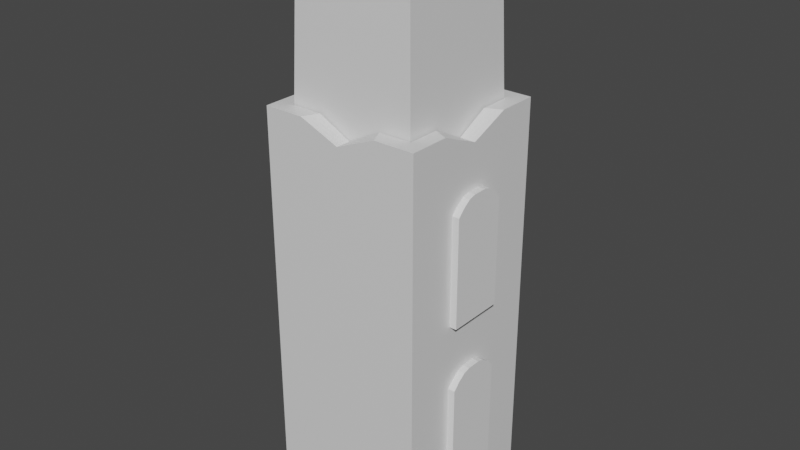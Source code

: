 # Source: Tower_Four.blend  (saved by Blender 2.82.7; exported with 4.5.12 LTS)
import bpy
from mathutils import Matrix  # noqa: F401  (used for matrix-valued properties, if any)

bpy.ops.wm.read_factory_settings(use_empty=True)
scene = bpy.context.scene
scene.name = 'Scene'

# ---- collections
col_collection = bpy.data.collections.new('Collection'); scene.collection.children.link(col_collection)
col_windows = bpy.data.collections.new('Windows'); scene.collection.children.link(col_windows)

# ---- materials (node trees are filled in below, after node groups)
mat_material = bpy.data.materials.new('Material')
mat_material.alpha_threshold = 0.0
mat_material.use_transparent_shadow = False
mat_material.line_color = (0.0, 0.0, 0.0, 1.0)

# ---- material node trees
mat_material.use_nodes = True; mat_material.node_tree.nodes.clear()
_N = mat_material.node_tree.nodes; _L = mat_material.node_tree.links
n0 = _N.new('ShaderNodeOutputMaterial'); n0.name = 'Material Output'; n0.location = (300, 300)
n1 = _N.new('ShaderNodeBsdfPrincipled'); n1.name = 'Principled BSDF'; n1.location = (10, 300)
n1.distribution = 'GGX'
n1.subsurface_method = 'BURLEY'
n1.inputs[2].default_value = 0.4
n1.inputs[3].default_value = 1.45
n1.inputs[27].default_value = (0.0, 0.0, 0.0, 1.0)
n1.inputs[28].default_value = 1.0
_L.new(n1.outputs[0], n0.inputs[0])
n0.is_active_output = True

# ---- world
world_world = bpy.data.worlds.new('World'); scene.world = world_world
world_world.use_nodes = True; world_world.node_tree.nodes.clear()
_N = world_world.node_tree.nodes; _L = world_world.node_tree.links
n0 = _N.new('ShaderNodeOutputWorld'); n0.name = 'World Output'; n0.location = (300, 300)
n1 = _N.new('ShaderNodeBackground'); n1.name = 'Background'; n1.location = (10, 300)
n1.inputs[0].default_value = (0.05088, 0.05088, 0.05088, 1.0)
_L.new(n1.outputs[0], n0.inputs[0])
n0.is_active_output = True
world_world.color = (0.05088, 0.05088, 0.05088)
world_world.use_sun_shadow = False
world_world.sun_shadow_jitter_overblur = 0.0

# ---- meshes
me_cube = bpy.data.meshes.new('Cube')
me_cube.from_pydata([(-0.8881, -0.3557, 0.08835), (-0.8881, -0.3557, 0.4031), (-0.8881, 0.3557, 0.08835), (-0.8881, 0.3557, 0.4031), (-0.9874, 0.3557, 0.4031), (-0.8881, 0.0, 0.4449), (-0.9874, -0.3557, 0.4031), (-0.9874, 0.0, 0.4449), (-0.9377, 0.3557, 0.4031), (-0.8881, -0.1778, 0.4392), (-0.8881, 0.1778, 0.4392), (-0.9377, -0.3557, 0.4031), (-0.9874, -0.1778, 0.4392), (-0.9874, 0.1778, 0.4392), (-0.9377, 0.0, 0.4449), (-0.9377, 0.1778, 0.4392), (-0.9377, -0.1778, 0.4392), (-0.9129, 0.3557, 0.4031), (-0.8881, -0.2668, 0.4243), (-0.8881, 0.08892, 0.4449), (-0.9626, -0.3557, 0.4031), (-0.9874, -0.2668, 0.4243), (-0.9874, 0.08892, 0.4449), (-0.9129, 0.0, 0.4449), (-0.9626, 0.3557, 0.4031), (-0.8881, -0.08892, 0.4449), (-0.8881, 0.2668, 0.4243), (-0.9129, -0.3557, 0.4031), (-0.9874, -0.08892, 0.4449), (-0.9874, 0.2668, 0.4243), (-0.9626, 0.0, 0.4449), (-0.9377, 0.08892, 0.4449), (-0.9377, 0.2668, 0.4243), (-0.9129, 0.1778, 0.4392), (-0.9626, 0.1778, 0.4392), (-0.9377, -0.2668, 0.4243), (-0.9377, -0.08892, 0.4449), (-0.9129, -0.1778, 0.4392), (-0.9626, -0.1778, 0.4392), (-0.9626, -0.08892, 0.4449), (-0.9129, -0.08892, 0.4449), (-0.9129, -0.2668, 0.4243), (-0.9626, 0.2668, 0.4243), (-0.9129, 0.2668, 0.4243), (-0.9129, 0.08892, 0.4449), (-0.9626, 0.08892, 0.4449), (-0.9626, -0.2668, 0.4243), (-0.8881, -0.3557, 0.5936), (-0.8881, -0.3557, 0.9083), (-0.8881, 0.3557, 0.5936), (-0.8881, 0.3557, 0.9083), (-0.9874, 0.3557, 0.9083), (-0.8881, 0.0, 0.9501), (-0.9874, -0.3557, 0.9083), (-0.9874, 0.0, 0.9501), (-0.9377, 0.3557, 0.9083), (-0.8881, -0.1778, 0.9444), (-0.8881, 0.1778, 0.9444), (-0.9377, -0.3557, 0.9083), (-0.9874, -0.1778, 0.9444), (-0.9874, 0.1778, 0.9444), (-0.9377, 0.0, 0.9501), (-0.9377, 0.1778, 0.9444), (-0.9377, -0.1778, 0.9444), (-0.9129, 0.3557, 0.9083), (-0.8881, -0.2668, 0.9295), (-0.8881, 0.08892, 0.9501), (-0.9626, -0.3557, 0.9083), (-0.9874, -0.2668, 0.9295), (-0.9874, 0.08892, 0.9501), (-0.9129, 0.0, 0.9501), (-0.9626, 0.3557, 0.9083), (-0.8881, -0.08892, 0.9501), (-0.8881, 0.2668, 0.9295), (-0.9129, -0.3557, 0.9083), (-0.9874, -0.08892, 0.9501), (-0.9874, 0.2668, 0.9295), (-0.9626, 0.0, 0.9501), (-0.9377, 0.08892, 0.9501), (-0.9377, 0.2668, 0.9295), (-0.9129, 0.1778, 0.9444), (-0.9626, 0.1778, 0.9444), (-0.9377, -0.2668, 0.9295), (-0.9377, -0.08892, 0.9501), (-0.9129, -0.1778, 0.9444), (-0.9626, -0.1778, 0.9444), (-0.9626, -0.08892, 0.9501), (-0.9129, -0.08892, 0.9501), (-0.9129, -0.2668, 0.9295), (-0.9626, 0.2668, 0.9295), (-0.9129, 0.2668, 0.9295), (-0.9129, 0.08892, 0.9501), (-0.9626, 0.08892, 0.9501), (-0.9626, -0.2668, 0.9295), (0.8881, -0.3557, 0.08835), (0.8881, -0.3557, 0.4031), (0.8881, 0.3557, 0.08835), (0.8881, 0.3557, 0.4031), (0.8881, 0.0, 0.4449), (0.9874, 0.3557, 0.4031), (0.9874, -0.3557, 0.4031), (0.9874, 0.0, 0.4449), (0.8881, 0.1778, 0.4392), (0.9377, -0.3557, 0.4031), (0.8881, -0.1778, 0.4392), (0.9377, 0.3557, 0.4031), (0.9874, -0.1778, 0.4392), (0.9874, 0.1778, 0.4392), (0.9377, 0.0, 0.4449), (0.9377, 0.1778, 0.4392), (0.9377, -0.1778, 0.4392), (0.8881, 0.2668, 0.4243), (0.9129, -0.3557, 0.4031), (0.8881, -0.08892, 0.4449), (0.9626, 0.3557, 0.4031), (0.9874, -0.2668, 0.4243), (0.9874, 0.08892, 0.4449), (0.9626, 0.0, 0.4449), (0.8881, 0.08892, 0.4449), (0.9626, -0.3557, 0.4031), (0.8881, -0.2668, 0.4243), (0.9129, 0.3557, 0.4031), (0.9874, -0.08892, 0.4449), (0.9874, 0.2668, 0.4243), (0.9129, 0.0, 0.4449), (0.9377, 0.08892, 0.4449), (0.9377, 0.2668, 0.4243), (0.9626, 0.1778, 0.4392), (0.9129, 0.1778, 0.4392), (0.9377, -0.2668, 0.4243), (0.9377, -0.08892, 0.4449), (0.9626, -0.1778, 0.4392), (0.9129, -0.1778, 0.4392), (0.9129, -0.08892, 0.4449), (0.9626, -0.08892, 0.4449), (0.9626, -0.2668, 0.4243), (0.9129, 0.2668, 0.4243), (0.9626, 0.2668, 0.4243), (0.9626, 0.08892, 0.4449), (0.9129, 0.08892, 0.4449), (0.9129, -0.2668, 0.4243), (0.8881, -0.3557, 0.5936), (0.8881, -0.3557, 0.9083), (0.8881, 0.3557, 0.5936), (0.8881, 0.3557, 0.9083), (0.8881, 0.0, 0.9501), (0.9874, 0.3557, 0.9083), (0.9874, -0.3557, 0.9083), (0.9874, 0.0, 0.9501), (0.8881, 0.1778, 0.9444), (0.9377, -0.3557, 0.9083), (0.8881, -0.1778, 0.9444), (0.9377, 0.3557, 0.9083), (0.9874, -0.1778, 0.9444), (0.9874, 0.1778, 0.9444), (0.9377, 0.0, 0.9501), (0.9377, 0.1778, 0.9444), (0.9377, -0.1778, 0.9444), (0.8881, 0.2668, 0.9295), (0.9129, -0.3557, 0.9083), (0.8881, -0.08892, 0.9501), (0.9626, 0.3557, 0.9083), (0.9874, -0.2668, 0.9295), (0.9874, 0.08892, 0.9501), (0.9626, 0.0, 0.9501), (0.8881, 0.08892, 0.9501), (0.9626, -0.3557, 0.9083), (0.8881, -0.2668, 0.9295), (0.9129, 0.3557, 0.9083), (0.9874, -0.08892, 0.9501), (0.9874, 0.2668, 0.9295), (0.9129, 0.0, 0.9501), (0.9377, 0.08892, 0.9501), (0.9377, 0.2668, 0.9295), (0.9626, 0.1778, 0.9444), (0.9129, 0.1778, 0.9444), (0.9377, -0.2668, 0.9295), (0.9377, -0.08892, 0.9501), (0.9626, -0.1778, 0.9444), (0.9129, -0.1778, 0.9444), (0.9129, -0.08892, 0.9501), (0.9626, -0.08892, 0.9501), (0.9626, -0.2668, 0.9295), (0.9129, 0.2668, 0.9295), (0.9626, 0.2668, 0.9295), (0.9626, 0.08892, 0.9501), (0.9129, 0.08892, 0.9501), (0.9129, -0.2668, 0.9295), (0.7255, 0.7255, 1.608), (1.0, 1.0, -0.05675), (0.7255, -0.7255, 1.608), (1.0, -1.0, -0.05675), (-0.7255, 0.7255, 1.608), (-1.0, 1.0, -0.05675), (-0.7255, -0.7255, 1.608), (-1.0, -1.0, -0.05675), (1.0, -1.0, 1.0), (-1.0, -1.0, 1.0), (1.0, 1.0, 1.0), (-1.0, 1.0, 1.0), (1.0, -1.0, 1.123), (-1.0, -1.0, 1.123), (1.0, 1.0, 1.123), (-1.0, 1.0, 1.123), (0.8117, -0.8117, 1.123), (-0.8117, -0.8117, 1.123), (0.8117, 0.8117, 1.123), (-0.8117, 0.8117, 1.123), (0.0, -1.0, 1.075), (1.0, 0.0, 1.075), (-1.0, 0.0, 1.075), (0.0, 1.0, 1.075), (0.0, -0.8117, 1.075), (0.8117, 0.0, 1.075), (-0.8117, 0.0, 1.075), (0.0, 0.8117, 1.075), (0.9059, -0.9059, 1.123), (-0.9059, -0.9059, 1.123), (0.9059, 0.9059, 1.123), (-0.9059, 0.9059, 1.123), (0.0, 0.9059, 1.075), (-0.9059, 0.0, 1.075), (0.9059, 0.0, 1.075), (0.0, -0.9059, 1.075), (-0.5, -1.0, 1.123), (1.0, -0.5, 1.123), (-1.0, 0.5, 1.123), (0.5, 1.0, 1.123), (-0.4059, -0.8117, 1.123), (0.8117, -0.4059, 1.123), (-0.8117, 0.4059, 1.123), (0.4059, 0.8117, 1.123), (0.8588, -0.8588, 1.123), (-0.9529, -0.9529, 1.123), (0.8588, 0.8588, 1.123), (-0.9529, 0.9529, 1.123), (0.5, -1.0, 1.123), (1.0, 0.5, 1.123), (-1.0, -0.5, 1.123), (-0.5, 1.0, 1.123), (0.4059, -0.8117, 1.123), (0.8117, 0.4059, 1.123), (-0.8117, -0.4059, 1.123), (-0.4059, 0.8117, 1.123), (0.9529, -0.9529, 1.123), (-0.8588, -0.8588, 1.123), (0.9529, 0.9529, 1.123), (-0.8588, 0.8588, 1.123), (0.0, 0.9529, 1.075), (0.0, 0.8588, 1.075), (-0.4529, 0.9059, 1.123), (0.4529, 0.9059, 1.123), (-0.9529, 0.0, 1.075), (-0.8588, 0.0, 1.075), (-0.9059, -0.4529, 1.123), (-0.9059, 0.4529, 1.123), (0.9529, 0.0, 1.075), (0.8588, 0.0, 1.075), (0.9059, 0.4529, 1.123), (0.9059, -0.4529, 1.123), (0.0, -0.9529, 1.075), (0.0, -0.8588, 1.075), (0.4529, -0.9059, 1.123), (-0.4529, -0.9059, 1.123), (-0.4294, -0.8588, 1.123), (0.4294, -0.8588, 1.123), (0.4765, -0.9529, 1.123), (0.8588, -0.4294, 1.123), (0.8588, 0.4294, 1.123), (0.9529, 0.4765, 1.123), (-0.8588, 0.4294, 1.123), (-0.8588, -0.4294, 1.123), (-0.9529, -0.4765, 1.123), (0.4294, 0.8588, 1.123), (-0.4294, 0.8588, 1.123), (-0.4765, 0.9529, 1.123), (0.4765, 0.9529, 1.123), (-0.9529, 0.4765, 1.123), (0.9529, -0.4765, 1.123), (-0.4765, -0.9529, 1.123), (1.0, 0.3557, 0.9083), (1.0, -0.3557, 0.5936), (1.0, 0.2668, 0.9295), (1.0, 0.3557, 0.5936), (1.0, 0.1778, 0.9444), (1.0, 0.08892, 0.9501), (1.0, 0.0, 0.9501), (1.0, -0.08892, 0.9501), (1.0, -0.1778, 0.9444), (1.0, -0.2668, 0.9295), (1.0, -0.3557, 0.9083), (1.0, 0.3557, 0.4031), (1.0, -0.3557, 0.08835), (1.0, 0.2668, 0.4243), (1.0, 0.3557, 0.08835), (1.0, 0.3557, 0.2523), (1.0, 0.1778, 0.4392), (1.0, 0.08892, 0.4449), (1.0, 0.0, 0.4449), (1.0, -0.08892, 0.4449), (1.0, -0.1778, 0.4392), (1.0, -0.2668, 0.4243), (1.0, -0.3557, 0.4031), (-1.0, -0.3557, 0.5936), (-1.0, 0.3557, 0.9083), (-1.0, 0.2668, 0.9295), (-1.0, 0.3557, 0.5936), (-1.0, 0.1778, 0.9444), (-1.0, 0.08892, 0.9501), (-1.0, 0.0, 0.9501), (-1.0, -0.08892, 0.9501), (-1.0, -0.1778, 0.9444), (-1.0, -0.2668, 0.9295), (-1.0, -0.3557, 0.9083), (-1.0, -0.3557, 0.08835), (-1.0, 0.3557, 0.4031), (-1.0, 0.2668, 0.4243), (-1.0, 0.3557, 0.08835), (-1.0, 0.1778, 0.4392), (-1.0, 0.08892, 0.4449), (-1.0, 0.0, 0.4449), (-1.0, -0.08892, 0.4449), (-1.0, -0.1778, 0.4392), (-1.0, -0.2668, 0.4243), (-1.0, -0.3557, 0.4031), (-1.0, -0.3557, 0.2523), (0.8117, -0.8117, 1.0), (-0.8117, -0.8117, 1.0), (0.8117, 0.8117, 1.0), (-0.8117, 0.8117, 1.0)], [], [(2, 0, 1, 18, 9, 25, 5, 19, 10, 26, 3), (0, 314, 325, 324, 6, 20, 11, 27, 1), (46, 20, 6, 21), (45, 30, 7, 22), (44, 23, 14, 31), (43, 33, 15, 32), (42, 34, 13, 29), (41, 27, 11, 35), (40, 37, 16, 36), (39, 38, 12, 28), (28, 12, 322, 321), (7, 28, 321, 320), (21, 6, 324, 323), (12, 21, 323, 322), (36, 16, 38, 39), (14, 36, 39, 30), (30, 39, 28, 7), (25, 9, 37, 40), (5, 25, 40, 23), (23, 40, 36, 14), (18, 1, 27, 41), (9, 18, 41, 37), (37, 41, 35, 16), (32, 15, 34, 42), (8, 32, 42, 24), (24, 42, 29, 4), (26, 10, 33, 43), (3, 26, 43, 17), (17, 43, 32, 8), (19, 5, 23, 44), (10, 19, 44, 33), (33, 44, 31, 15), (29, 13, 318, 316), (4, 29, 316, 315), (22, 7, 320, 319), (13, 22, 319, 318), (31, 14, 30, 45), (15, 31, 45, 34), (34, 45, 22, 13), (35, 11, 20, 46), (16, 35, 46, 38), (38, 46, 21, 12), (49, 47, 48, 65, 56, 72, 52, 66, 57, 73, 50), (47, 303, 313, 53, 67, 58, 74, 48), (93, 67, 53, 68), (92, 77, 54, 69), (91, 70, 61, 78), (90, 80, 62, 79), (89, 81, 60, 76), (88, 74, 58, 82), (87, 84, 63, 83), (86, 85, 59, 75), (75, 59, 311, 310), (54, 75, 310, 309), (68, 53, 313, 312), (59, 68, 312, 311), (83, 63, 85, 86), (61, 83, 86, 77), (77, 86, 75, 54), (72, 56, 84, 87), (52, 72, 87, 70), (70, 87, 83, 61), (65, 48, 74, 88), (56, 65, 88, 84), (84, 88, 82, 63), (79, 62, 81, 89), (55, 79, 89, 71), (71, 89, 76, 51), (73, 57, 80, 90), (50, 73, 90, 64), (64, 90, 79, 55), (66, 52, 70, 91), (57, 66, 91, 80), (80, 91, 78, 62), (76, 60, 307, 305), (51, 76, 305, 304), (69, 54, 309, 308), (60, 69, 308, 307), (78, 61, 77, 92), (62, 78, 92, 81), (81, 92, 69, 60), (82, 58, 67, 93), (63, 82, 93, 85), (85, 93, 68, 59), (94, 96, 97, 111, 102, 118, 98, 113, 104, 120, 95), (96, 294, 295, 291, 99, 114, 105, 121, 97), (96, 94, 292, 294), (140, 112, 95, 120), (139, 124, 98, 118), (138, 117, 108, 125), (137, 127, 109, 126), (136, 128, 102, 111), (135, 119, 103, 129), (134, 131, 110, 130), (133, 132, 104, 113), (130, 110, 132, 133), (108, 130, 133, 124), (124, 133, 113, 98), (122, 106, 131, 134), (101, 122, 134, 117), (117, 134, 130, 108), (115, 100, 119, 135), (106, 115, 135, 131), (131, 135, 129, 110), (126, 109, 128, 136), (105, 126, 136, 121), (121, 136, 111, 97), (123, 107, 127, 137), (99, 123, 137, 114), (114, 137, 126, 105), (116, 101, 117, 138), (107, 116, 138, 127), (127, 138, 125, 109), (125, 108, 124, 139), (109, 125, 139, 128), (128, 139, 118, 102), (129, 103, 112, 140), (110, 129, 140, 132), (132, 140, 120, 104), (141, 143, 144, 158, 149, 165, 145, 160, 151, 167, 142), (143, 283, 280, 146, 161, 152, 168, 144), (143, 141, 281, 283), (187, 159, 142, 167), (186, 171, 145, 165), (185, 164, 155, 172), (184, 174, 156, 173), (183, 175, 149, 158), (182, 166, 150, 176), (181, 178, 157, 177), (180, 179, 151, 160), (177, 157, 179, 180), (155, 177, 180, 171), (171, 180, 160, 145), (169, 153, 178, 181), (148, 169, 181, 164), (164, 181, 177, 155), (162, 147, 166, 182), (153, 162, 182, 178), (178, 182, 176, 157), (173, 156, 175, 183), (152, 173, 183, 168), (168, 183, 158, 144), (170, 154, 174, 184), (146, 170, 184, 161), (161, 184, 173, 152), (163, 148, 164, 185), (154, 163, 185, 174), (174, 185, 172, 156), (172, 155, 171, 186), (156, 172, 186, 175), (175, 186, 165, 149), (176, 150, 159, 187), (157, 176, 187, 179), (179, 187, 167, 151), (188, 192, 194, 190), (191, 196, 197, 195), (195, 197, 313, 303, 306, 199, 193, 317, 315, 316, 318, 319, 320, 321, 322, 323, 324, 325), (193, 189, 191, 195), (189, 295, 294, 292, 191), (193, 199, 198, 189), (329, 328, 206, 231, 215, 243, 207), (197, 196, 200, 236, 208, 224, 201), (198, 199, 203, 239, 211, 227, 202), (326, 327, 205, 228, 212, 240, 204), (279, 233, 201, 224), (278, 244, 200, 225), (277, 235, 203, 226), (276, 246, 202, 227), (328, 326, 204, 229, 213, 241, 206), (199, 197, 201, 238, 210, 226, 203), (196, 198, 202, 237, 209, 225, 200), (327, 329, 207, 230, 214, 242, 205), (275, 248, 211, 239), (274, 249, 220, 250), (273, 234, 218, 251), (272, 252, 210, 238), (271, 253, 221, 254), (270, 247, 219, 255), (269, 256, 209, 237), (268, 257, 222, 258), (267, 232, 216, 259), (266, 260, 208, 236), (265, 261, 223, 262), (264, 245, 217, 263), (261, 264, 263, 223), (212, 228, 264, 261), (228, 205, 245, 264), (232, 265, 262, 216), (204, 240, 265, 232), (240, 212, 261, 265), (244, 266, 236, 200), (216, 262, 266, 244), (262, 223, 260, 266), (257, 267, 259, 222), (213, 229, 267, 257), (229, 204, 232, 267), (234, 268, 258, 218), (206, 241, 268, 234), (241, 213, 257, 268), (246, 269, 237, 202), (218, 258, 269, 246), (258, 222, 256, 269), (253, 270, 255, 221), (214, 230, 270, 253), (230, 207, 247, 270), (245, 271, 254, 217), (205, 242, 271, 245), (242, 214, 253, 271), (233, 272, 238, 201), (217, 254, 272, 233), (254, 221, 252, 272), (249, 273, 251, 220), (215, 231, 273, 249), (231, 206, 234, 273), (247, 274, 250, 219), (207, 243, 274, 247), (243, 215, 249, 274), (235, 275, 239, 203), (219, 250, 275, 235), (250, 220, 248, 275), (248, 276, 227, 211), (220, 251, 276, 248), (251, 218, 246, 276), (252, 277, 226, 210), (221, 255, 277, 252), (255, 219, 235, 277), (256, 278, 225, 209), (222, 259, 278, 256), (259, 216, 244, 278), (260, 279, 224, 208), (223, 263, 279, 260), (263, 217, 233, 279), (286, 148, 163, 285), (288, 153, 169, 287), (287, 169, 148, 286), (282, 170, 146, 280), (285, 163, 154, 284), (290, 147, 162, 289), (284, 154, 170, 282), (289, 162, 153, 288), (281, 141, 142, 159, 150, 166, 147, 290), (196, 281, 290, 289, 288, 287, 286, 285, 284, 282, 280, 198), (298, 101, 116, 297), (300, 106, 122, 299), (299, 122, 101, 298), (293, 123, 99, 291), (297, 116, 107, 296), (302, 100, 115, 301), (296, 107, 123, 293), (301, 115, 106, 300), (191, 292, 302, 301, 300, 299, 298, 297, 296, 293, 291, 295, 189, 198, 280, 283, 281, 196), (292, 94, 95, 112, 103, 119, 100, 302), (306, 49, 50, 64, 55, 71, 51, 304), (199, 306, 304, 305, 307, 308, 309, 310, 311, 312, 313, 197), (303, 47, 49, 306), (317, 2, 3, 17, 8, 24, 4, 315), (314, 317, 193, 195, 325), (314, 0, 2, 317), (190, 194, 327, 326), (188, 190, 326, 328), (194, 192, 329, 327), (192, 188, 328, 329)])
_uv = me_cube.uv_layers.new(name='UVMap')
_uv.uv.foreach_set('vector', [0.375, 0.5, 0.375, 0.75, 0.625, 0.75, 0.625, 0.7188, 0.625, 0.6875, 0.625, 0.6562, 0.625, 0.625, 0.625, 0.5938, 0.625, 0.5625, 0.625, 0.5312, 0.625, 0.5, 0.375, 0.75, 0.375, 0.8909, 0.5052, 0.8909, 0.625, 0.8909, 0.625, 0.875, 0.625, 0.8438, 0.625, 0.8125, 0.625, 0.7812, 0.625, 0.75, 0.7188, 0.7188, 0.7188, 0.75, 0.75, 0.75, 0.75, 0.7188, 0.7188, 0.5938, 0.7188, 0.625, 0.75, 0.625, 0.75, 0.5938, 0.6562, 0.5938, 0.6562, 0.625, 0.6875, 0.625, 0.6875, 0.5938, 0.6562, 0.5312, 0.6562, 0.5625, 0.6875, 0.5625, 0.6875, 0.5312, 0.7188, 0.5312, 0.7188, 0.5625, 0.75, 0.5625, 0.75, 0.5312, 0.6562, 0.7188, 0.6562, 0.75, 0.6875, 0.75, 0.6875, 0.7188, 0.6562, 0.6562, 0.6562, 0.6875, 0.6875, 0.6875, 0.6875, 0.6562, 0.7188, 0.6562, 0.7188, 0.6875, 0.75, 0.6875, 0.75, 0.6562, 0.75, 0.6562, 0.75, 0.6875, 0.7659, 0.6875, 0.7659, 0.6562, 0.75, 0.625, 0.75, 0.6562, 0.7659, 0.6562, 0.7659, 0.625, 0.75, 0.7188, 0.75, 0.75, 0.7659, 0.75, 0.7659, 0.7188, 0.75, 0.6875, 0.75, 0.7188, 0.7659, 0.7188, 0.7659, 0.6875, 0.6875, 0.6562, 0.6875, 0.6875, 0.7188, 0.6875, 0.7188, 0.6562, 0.6875, 0.625, 0.6875, 0.6562, 0.7188, 0.6562, 0.7188, 0.625, 0.7188, 0.625, 0.7188, 0.6562, 0.75, 0.6562, 0.75, 0.625, 0.625, 0.6562, 0.625, 0.6875, 0.6562, 0.6875, 0.6562, 0.6562, 0.625, 0.625, 0.625, 0.6562, 0.6562, 0.6562, 0.6562, 0.625, 0.6562, 0.625, 0.6562, 0.6562, 0.6875, 0.6562, 0.6875, 0.625, 0.625, 0.7188, 0.625, 0.75, 0.6562, 0.75, 0.6562, 0.7188, 0.625, 0.6875, 0.625, 0.7188, 0.6562, 0.7188, 0.6562, 0.6875, 0.6562, 0.6875, 0.6562, 0.7188, 0.6875, 0.7188, 0.6875, 0.6875, 0.6875, 0.5312, 0.6875, 0.5625, 0.7188, 0.5625, 0.7188, 0.5312, 0.6875, 0.5, 0.6875, 0.5312, 0.7188, 0.5312, 0.7188, 0.5, 0.7188, 0.5, 0.7188, 0.5312, 0.75, 0.5312, 0.75, 0.5, 0.625, 0.5312, 0.625, 0.5625, 0.6562, 0.5625, 0.6562, 0.5312, 0.625, 0.5, 0.625, 0.5312, 0.6562, 0.5312, 0.6562, 0.5, 0.6562, 0.5, 0.6562, 0.5312, 0.6875, 0.5312, 0.6875, 0.5, 0.625, 0.5938, 0.625, 0.625, 0.6562, 0.625, 0.6562, 0.5938, 0.625, 0.5625, 0.625, 0.5938, 0.6562, 0.5938, 0.6562, 0.5625, 0.6562, 0.5625, 0.6562, 0.5938, 0.6875, 0.5938, 0.6875, 0.5625, 0.75, 0.5312, 0.75, 0.5625, 0.7659, 0.5625, 0.7659, 0.5312, 0.75, 0.5, 0.75, 0.5312, 0.7659, 0.5312, 0.7659, 0.5, 0.75, 0.5938, 0.75, 0.625, 0.7659, 0.625, 0.7659, 0.5938, 0.75, 0.5625, 0.75, 0.5938, 0.7659, 0.5938, 0.7659, 0.5625, 0.6875, 0.5938, 0.6875, 0.625, 0.7188, 0.625, 0.7188, 0.5938, 0.6875, 0.5625, 0.6875, 0.5938, 0.7188, 0.5938, 0.7188, 0.5625, 0.7188, 0.5625, 0.7188, 0.5938, 0.75, 0.5938, 0.75, 0.5625, 0.6875, 0.7188, 0.6875, 0.75, 0.7188, 0.75, 0.7188, 0.7188, 0.6875, 0.6875, 0.6875, 0.7188, 0.7188, 0.7188, 0.7188, 0.6875, 0.7188, 0.6875, 0.7188, 0.7188, 0.75, 0.7188, 0.75, 0.6875, 0.375, 0.5, 0.375, 0.75, 0.625, 0.75, 0.625, 0.7188, 0.625, 0.6875, 0.625, 0.6562, 0.625, 0.625, 0.625, 0.5938, 0.625, 0.5625, 0.625, 0.5312, 0.625, 0.5, 0.375, 0.75, 0.375, 0.8909, 0.625, 0.8909, 0.625, 0.875, 0.625, 0.8438, 0.625, 0.8125, 0.625, 0.7812, 0.625, 0.75, 0.7188, 0.7188, 0.7188, 0.75, 0.75, 0.75, 0.75, 0.7188, 0.7188, 0.5938, 0.7188, 0.625, 0.75, 0.625, 0.75, 0.5938, 0.6562, 0.5938, 0.6562, 0.625, 0.6875, 0.625, 0.6875, 0.5938, 0.6562, 0.5312, 0.6562, 0.5625, 0.6875, 0.5625, 0.6875, 0.5312, 0.7188, 0.5312, 0.7188, 0.5625, 0.75, 0.5625, 0.75, 0.5312, 0.6562, 0.7188, 0.6562, 0.75, 0.6875, 0.75, 0.6875, 0.7188, 0.6562, 0.6562, 0.6562, 0.6875, 0.6875, 0.6875, 0.6875, 0.6562, 0.7188, 0.6562, 0.7188, 0.6875, 0.75, 0.6875, 0.75, 0.6562, 0.75, 0.6562, 0.75, 0.6875, 0.7659, 0.6875, 0.7659, 0.6562, 0.75, 0.625, 0.75, 0.6562, 0.7659, 0.6562, 0.7659, 0.625, 0.75, 0.7188, 0.75, 0.75, 0.7659, 0.75, 0.7659, 0.7188, 0.75, 0.6875, 0.75, 0.7188, 0.7659, 0.7188, 0.7659, 0.6875, 0.6875, 0.6562, 0.6875, 0.6875, 0.7188, 0.6875, 0.7188, 0.6562, 0.6875, 0.625, 0.6875, 0.6562, 0.7188, 0.6562, 0.7188, 0.625, 0.7188, 0.625, 0.7188, 0.6562, 0.75, 0.6562, 0.75, 0.625, 0.625, 0.6562, 0.625, 0.6875, 0.6562, 0.6875, 0.6562, 0.6562, 0.625, 0.625, 0.625, 0.6562, 0.6562, 0.6562, 0.6562, 0.625, 0.6562, 0.625, 0.6562, 0.6562, 0.6875, 0.6562, 0.6875, 0.625, 0.625, 0.7188, 0.625, 0.75, 0.6562, 0.75, 0.6562, 0.7188, 0.625, 0.6875, 0.625, 0.7188, 0.6562, 0.7188, 0.6562, 0.6875, 0.6562, 0.6875, 0.6562, 0.7188, 0.6875, 0.7188, 0.6875, 0.6875, 0.6875, 0.5312, 0.6875, 0.5625, 0.7188, 0.5625, 0.7188, 0.5312, 0.6875, 0.5, 0.6875, 0.5312, 0.7188, 0.5312, 0.7188, 0.5, 0.7188, 0.5, 0.7188, 0.5312, 0.75, 0.5312, 0.75, 0.5, 0.625, 0.5312, 0.625, 0.5625, 0.6562, 0.5625, 0.6562, 0.5312, 0.625, 0.5, 0.625, 0.5312, 0.6562, 0.5312, 0.6562, 0.5, 0.6562, 0.5, 0.6562, 0.5312, 0.6875, 0.5312, 0.6875, 0.5, 0.625, 0.5938, 0.625, 0.625, 0.6562, 0.625, 0.6562, 0.5938, 0.625, 0.5625, 0.625, 0.5938, 0.6562, 0.5938, 0.6562, 0.5625, 0.6562, 0.5625, 0.6562, 0.5938, 0.6875, 0.5938, 0.6875, 0.5625, 0.75, 0.5312, 0.75, 0.5625, 0.7659, 0.5625, 0.7659, 0.5312, 0.75, 0.5, 0.75, 0.5312, 0.7659, 0.5312, 0.7659, 0.5, 0.75, 0.5938, 0.75, 0.625, 0.7659, 0.625, 0.7659, 0.5938, 0.75, 0.5625, 0.75, 0.5938, 0.7659, 0.5938, 0.7659, 0.5625, 0.6875, 0.5938, 0.6875, 0.625, 0.7188, 0.625, 0.7188, 0.5938, 0.6875, 0.5625, 0.6875, 0.5938, 0.7188, 0.5938, 0.7188, 0.5625, 0.7188, 0.5625, 0.7188, 0.5938, 0.75, 0.5938, 0.75, 0.5625, 0.6875, 0.7188, 0.6875, 0.75, 0.7188, 0.75, 0.7188, 0.7188, 0.6875, 0.6875, 0.6875, 0.7188, 0.7188, 0.7188, 0.7188, 0.6875, 0.7188, 0.6875, 0.7188, 0.7188, 0.75, 0.7188, 0.75, 0.6875, 0.375, 0.0, 0.375, 0.25, 0.625, 0.25, 0.625, 0.2188, 0.625, 0.1875, 0.625, 0.1562, 0.625, 0.125, 0.625, 0.09375, 0.625, 0.0625, 0.625, 0.03125, 0.625, 0.0, 0.375, 0.25, 0.375, 0.3909, 0.5052, 0.3909, 0.625, 0.3909, 0.625, 0.375, 0.625, 0.3438, 0.625, 0.3125, 0.625, 0.2812, 0.625, 0.25, 0.125, 0.5, 0.125, 0.75, 0.2659, 0.75, 0.2659, 0.5, 0.8438, 0.7188, 0.8438, 0.75, 0.875, 0.75, 0.875, 0.7188, 0.8438, 0.5938, 0.8438, 0.625, 0.875, 0.625, 0.875, 0.5938, 0.7812, 0.5938, 0.7812, 0.625, 0.8125, 0.625, 0.8125, 0.5938, 0.7812, 0.5312, 0.7812, 0.5625, 0.8125, 0.5625, 0.8125, 0.5312, 0.8438, 0.5312, 0.8438, 0.5625, 0.875, 0.5625, 0.875, 0.5312, 0.7812, 0.7188, 0.7812, 0.75, 0.8125, 0.75, 0.8125, 0.7188, 0.7812, 0.6562, 0.7812, 0.6875, 0.8125, 0.6875, 0.8125, 0.6562, 0.8438, 0.6562, 0.8438, 0.6875, 0.875, 0.6875, 0.875, 0.6562, 0.8125, 0.6562, 0.8125, 0.6875, 0.8438, 0.6875, 0.8438, 0.6562, 0.8125, 0.625, 0.8125, 0.6562, 0.8438, 0.6562, 0.8438, 0.625, 0.8438, 0.625, 0.8438, 0.6562, 0.875, 0.6562, 0.875, 0.625, 0.75, 0.6562, 0.75, 0.6875, 0.7812, 0.6875, 0.7812, 0.6562, 0.75, 0.625, 0.75, 0.6562, 0.7812, 0.6562, 0.7812, 0.625, 0.7812, 0.625, 0.7812, 0.6562, 0.8125, 0.6562, 0.8125, 0.625, 0.75, 0.7188, 0.75, 0.75, 0.7812, 0.75, 0.7812, 0.7188, 0.75, 0.6875, 0.75, 0.7188, 0.7812, 0.7188, 0.7812, 0.6875, 0.7812, 0.6875, 0.7812, 0.7188, 0.8125, 0.7188, 0.8125, 0.6875, 0.8125, 0.5312, 0.8125, 0.5625, 0.8438, 0.5625, 0.8438, 0.5312, 0.8125, 0.5, 0.8125, 0.5312, 0.8438, 0.5312, 0.8438, 0.5, 0.8438, 0.5, 0.8438, 0.5312, 0.875, 0.5312, 0.875, 0.5, 0.75, 0.5312, 0.75, 0.5625, 0.7812, 0.5625, 0.7812, 0.5312, 0.75, 0.5, 0.75, 0.5312, 0.7812, 0.5312, 0.7812, 0.5, 0.7812, 0.5, 0.7812, 0.5312, 0.8125, 0.5312, 0.8125, 0.5, 0.75, 0.5938, 0.75, 0.625, 0.7812, 0.625, 0.7812, 0.5938, 0.75, 0.5625, 0.75, 0.5938, 0.7812, 0.5938, 0.7812, 0.5625, 0.7812, 0.5625, 0.7812, 0.5938, 0.8125, 0.5938, 0.8125, 0.5625, 0.8125, 0.5938, 0.8125, 0.625, 0.8438, 0.625, 0.8438, 0.5938, 0.8125, 0.5625, 0.8125, 0.5938, 0.8438, 0.5938, 0.8438, 0.5625, 0.8438, 0.5625, 0.8438, 0.5938, 0.875, 0.5938, 0.875, 0.5625, 0.8125, 0.7188, 0.8125, 0.75, 0.8438, 0.75, 0.8438, 0.7188, 0.8125, 0.6875, 0.8125, 0.7188, 0.8438, 0.7188, 0.8438, 0.6875, 0.8438, 0.6875, 0.8438, 0.7188, 0.875, 0.7188, 0.875, 0.6875, 0.375, 0.0, 0.375, 0.25, 0.625, 0.25, 0.625, 0.2188, 0.625, 0.1875, 0.625, 0.1562, 0.625, 0.125, 0.625, 0.09375, 0.625, 0.0625, 0.625, 0.03125, 0.625, 0.0, 0.375, 0.25, 0.375, 0.3909, 0.625, 0.3909, 0.625, 0.375, 0.625, 0.3438, 0.625, 0.3125, 0.625, 0.2812, 0.625, 0.25, 0.125, 0.5, 0.125, 0.75, 0.2659, 0.75, 0.2659, 0.5, 0.8438, 0.7188, 0.8438, 0.75, 0.875, 0.75, 0.875, 0.7188, 0.8438, 0.5938, 0.8438, 0.625, 0.875, 0.625, 0.875, 0.5938, 0.7812, 0.5938, 0.7812, 0.625, 0.8125, 0.625, 0.8125, 0.5938, 0.7812, 0.5312, 0.7812, 0.5625, 0.8125, 0.5625, 0.8125, 0.5312, 0.8438, 0.5312, 0.8438, 0.5625, 0.875, 0.5625, 0.875, 0.5312, 0.7812, 0.7188, 0.7812, 0.75, 0.8125, 0.75, 0.8125, 0.7188, 0.7812, 0.6562, 0.7812, 0.6875, 0.8125, 0.6875, 0.8125, 0.6562, 0.8438, 0.6562, 0.8438, 0.6875, 0.875, 0.6875, 0.875, 0.6562, 0.8125, 0.6562, 0.8125, 0.6875, 0.8438, 0.6875, 0.8438, 0.6562, 0.8125, 0.625, 0.8125, 0.6562, 0.8438, 0.6562, 0.8438, 0.625, 0.8438, 0.625, 0.8438, 0.6562, 0.875, 0.6562, 0.875, 0.625, 0.75, 0.6562, 0.75, 0.6875, 0.7812, 0.6875, 0.7812, 0.6562, 0.75, 0.625, 0.75, 0.6562, 0.7812, 0.6562, 0.7812, 0.625, 0.7812, 0.625, 0.7812, 0.6562, 0.8125, 0.6562, 0.8125, 0.625, 0.75, 0.7188, 0.75, 0.75, 0.7812, 0.75, 0.7812, 0.7188, 0.75, 0.6875, 0.75, 0.7188, 0.7812, 0.7188, 0.7812, 0.6875, 0.7812, 0.6875, 0.7812, 0.7188, 0.8125, 0.7188, 0.8125, 0.6875, 0.8125, 0.5312, 0.8125, 0.5625, 0.8438, 0.5625, 0.8438, 0.5312, 0.8125, 0.5, 0.8125, 0.5312, 0.8438, 0.5312, 0.8438, 0.5, 0.8438, 0.5, 0.8438, 0.5312, 0.875, 0.5312, 0.875, 0.5, 0.75, 0.5312, 0.75, 0.5625, 0.7812, 0.5625, 0.7812, 0.5312, 0.75, 0.5, 0.75, 0.5312, 0.7812, 0.5312, 0.7812, 0.5, 0.7812, 0.5, 0.7812, 0.5312, 0.8125, 0.5312, 0.8125, 0.5, 0.75, 0.5938, 0.75, 0.625, 0.7812, 0.625, 0.7812, 0.5938, 0.75, 0.5625, 0.75, 0.5938, 0.7812, 0.5938, 0.7812, 0.5625, 0.7812, 0.5625, 0.7812, 0.5938, 0.8125, 0.5938, 0.8125, 0.5625, 0.8125, 0.5938, 0.8125, 0.625, 0.8438, 0.625, 0.8438, 0.5938, 0.8125, 0.5625, 0.8125, 0.5938, 0.8438, 0.5938, 0.8438, 0.5625, 0.8438, 0.5625, 0.8438, 0.5938, 0.875, 0.5938, 0.875, 0.5625, 0.8125, 0.7188, 0.8125, 0.75, 0.8438, 0.75, 0.8438, 0.7188, 0.8125, 0.6875, 0.8125, 0.7188, 0.8438, 0.7188, 0.8438, 0.6875, 0.8438, 0.6875, 0.8438, 0.7188, 0.875, 0.7188, 0.875, 0.6875, 0.6593, 0.5343, 0.8407, 0.5343, 0.8407, 0.7157, 0.6593, 0.7157, 0.375, 0.75, 0.625, 0.75, 0.625, 1.0, 0.375, 1.0, 0.375, 0.0, 0.625, 0.0, 0.6033, 0.08054, 0.5288, 0.08054, 0.5288, 0.1695, 0.625, 0.25, 0.375, 0.25, 0.4093, 0.1695, 0.4838, 0.1695, 0.4888, 0.1583, 0.4923, 0.1472, 0.4937, 0.1361, 0.4937, 0.125, 0.4937, 0.1139, 0.4923, 0.1028, 0.4888, 0.09165, 0.4838, 0.08054, 0.4481, 0.08054, 0.125, 0.5, 0.375, 0.5, 0.375, 0.75, 0.125, 0.75, 0.375, 0.5, 0.4481, 0.5805, 0.4093, 0.5805, 0.4093, 0.6695, 0.375, 0.75, 0.375, 0.25, 0.625, 0.25, 0.625, 0.5, 0.375, 0.5, 0.8515, 0.5235, 0.6485, 0.5235, 0.6485, 0.5235, 0.6993, 0.5235, 0.75, 0.5235, 0.8007, 0.5235, 0.8515, 0.5235, 0.625, 1.0, 0.625, 0.75, 0.625, 0.75, 0.625, 0.8125, 0.625, 0.875, 0.625, 0.9375, 0.625, 1.0, 0.625, 0.5, 0.625, 0.25, 0.625, 0.25, 0.625, 0.3125, 0.625, 0.375, 0.625, 0.4375, 0.625, 0.5, 0.6485, 0.7265, 0.8515, 0.7265, 0.8515, 0.7265, 0.8007, 0.7265, 0.75, 0.7265, 0.6993, 0.7265, 0.6485, 0.7265, 0.8096, 0.7441, 0.8691, 0.7441, 0.875, 0.75, 0.8125, 0.75, 0.6309, 0.6846, 0.6309, 0.7441, 0.625, 0.75, 0.625, 0.6875, 0.8691, 0.5654, 0.8691, 0.5059, 0.875, 0.5, 0.875, 0.5625, 0.6904, 0.5059, 0.6309, 0.5059, 0.625, 0.5, 0.6875, 0.5, 0.6485, 0.5235, 0.6485, 0.7265, 0.6485, 0.7265, 0.6485, 0.6757, 0.6485, 0.625, 0.6485, 0.5743, 0.6485, 0.5235, 0.625, 0.25, 0.625, 0.0, 0.625, 0.0, 0.625, 0.0625, 0.625, 0.125, 0.625, 0.1875, 0.625, 0.25, 0.625, 0.75, 0.625, 0.5, 0.625, 0.5, 0.625, 0.5625, 0.625, 0.625, 0.625, 0.6875, 0.625, 0.75, 0.8515, 0.7265, 0.8515, 0.5235, 0.8515, 0.5235, 0.8515, 0.5743, 0.8515, 0.625, 0.8515, 0.6757, 0.8515, 0.7265, 0.8096, 0.5059, 0.75, 0.5059, 0.75, 0.5, 0.8125, 0.5, 0.8037, 0.5177, 0.75, 0.5177, 0.75, 0.5118, 0.8066, 0.5118, 0.6963, 0.5177, 0.6427, 0.5177, 0.6368, 0.5118, 0.6934, 0.5118, 0.8691, 0.6846, 0.8691, 0.625, 0.875, 0.625, 0.875, 0.6875, 0.8573, 0.6787, 0.8573, 0.625, 0.8632, 0.625, 0.8632, 0.6816, 0.8573, 0.5713, 0.8573, 0.5177, 0.8632, 0.5118, 0.8632, 0.5684, 0.6309, 0.5654, 0.6309, 0.625, 0.625, 0.625, 0.625, 0.5625, 0.6427, 0.5713, 0.6427, 0.625, 0.6368, 0.625, 0.6368, 0.5684, 0.6427, 0.6787, 0.6427, 0.7323, 0.6368, 0.7382, 0.6368, 0.6816, 0.6904, 0.7441, 0.75, 0.7441, 0.75, 0.75, 0.6875, 0.75, 0.6963, 0.7323, 0.75, 0.7323, 0.75, 0.7382, 0.6934, 0.7382, 0.8037, 0.7323, 0.8573, 0.7323, 0.8632, 0.7382, 0.8066, 0.7382, 0.75, 0.7323, 0.8037, 0.7323, 0.8066, 0.7382, 0.75, 0.7382, 0.75, 0.7265, 0.8007, 0.7265, 0.8037, 0.7323, 0.75, 0.7323, 0.8007, 0.7265, 0.8515, 0.7265, 0.8573, 0.7323, 0.8037, 0.7323, 0.6427, 0.7323, 0.6963, 0.7323, 0.6934, 0.7382, 0.6368, 0.7382, 0.6485, 0.7265, 0.6993, 0.7265, 0.6963, 0.7323, 0.6427, 0.7323, 0.6993, 0.7265, 0.75, 0.7265, 0.75, 0.7323, 0.6963, 0.7323, 0.6309, 0.7441, 0.6904, 0.7441, 0.6875, 0.75, 0.625, 0.75, 0.6368, 0.7382, 0.6934, 0.7382, 0.6904, 0.7441, 0.6309, 0.7441, 0.6934, 0.7382, 0.75, 0.7382, 0.75, 0.7441, 0.6904, 0.7441, 0.6427, 0.625, 0.6427, 0.6787, 0.6368, 0.6816, 0.6368, 0.625, 0.6485, 0.625, 0.6485, 0.6757, 0.6427, 0.6787, 0.6427, 0.625, 0.6485, 0.6757, 0.6485, 0.7265, 0.6427, 0.7323, 0.6427, 0.6787, 0.6427, 0.5177, 0.6427, 0.5713, 0.6368, 0.5684, 0.6368, 0.5118, 0.6485, 0.5235, 0.6485, 0.5743, 0.6427, 0.5713, 0.6427, 0.5177, 0.6485, 0.5743, 0.6485, 0.625, 0.6427, 0.625, 0.6427, 0.5713, 0.6309, 0.5059, 0.6309, 0.5654, 0.625, 0.5625, 0.625, 0.5, 0.6368, 0.5118, 0.6368, 0.5684, 0.6309, 0.5654, 0.6309, 0.5059, 0.6368, 0.5684, 0.6368, 0.625, 0.6309, 0.625, 0.6309, 0.5654, 0.8573, 0.625, 0.8573, 0.5713, 0.8632, 0.5684, 0.8632, 0.625, 0.8515, 0.625, 0.8515, 0.5743, 0.8573, 0.5713, 0.8573, 0.625, 0.8515, 0.5743, 0.8515, 0.5235, 0.8573, 0.5177, 0.8573, 0.5713, 0.8573, 0.7323, 0.8573, 0.6787, 0.8632, 0.6816, 0.8632, 0.7382, 0.8515, 0.7265, 0.8515, 0.6757, 0.8573, 0.6787, 0.8573, 0.7323, 0.8515, 0.6757, 0.8515, 0.625, 0.8573, 0.625, 0.8573, 0.6787, 0.8691, 0.7441, 0.8691, 0.6846, 0.875, 0.6875, 0.875, 0.75, 0.8632, 0.7382, 0.8632, 0.6816, 0.8691, 0.6846, 0.8691, 0.7441, 0.8632, 0.6816, 0.8632, 0.625, 0.8691, 0.625, 0.8691, 0.6846, 0.75, 0.5177, 0.6963, 0.5177, 0.6934, 0.5118, 0.75, 0.5118, 0.75, 0.5235, 0.6993, 0.5235, 0.6963, 0.5177, 0.75, 0.5177, 0.6993, 0.5235, 0.6485, 0.5235, 0.6427, 0.5177, 0.6963, 0.5177, 0.8573, 0.5177, 0.8037, 0.5177, 0.8066, 0.5118, 0.8632, 0.5118, 0.8515, 0.5235, 0.8007, 0.5235, 0.8037, 0.5177, 0.8573, 0.5177, 0.8007, 0.5235, 0.75, 0.5235, 0.75, 0.5177, 0.8037, 0.5177, 0.8691, 0.5059, 0.8096, 0.5059, 0.8125, 0.5, 0.875, 0.5, 0.8632, 0.5118, 0.8066, 0.5118, 0.8096, 0.5059, 0.8691, 0.5059, 0.8066, 0.5118, 0.75, 0.5118, 0.75, 0.5059, 0.8096, 0.5059, 0.75, 0.5059, 0.6904, 0.5059, 0.6875, 0.5, 0.75, 0.5, 0.75, 0.5118, 0.6934, 0.5118, 0.6904, 0.5059, 0.75, 0.5059, 0.6934, 0.5118, 0.6368, 0.5118, 0.6309, 0.5059, 0.6904, 0.5059, 0.8691, 0.625, 0.8691, 0.5654, 0.875, 0.5625, 0.875, 0.625, 0.8632, 0.625, 0.8632, 0.5684, 0.8691, 0.5654, 0.8691, 0.625, 0.8632, 0.5684, 0.8632, 0.5118, 0.8691, 0.5059, 0.8691, 0.5654, 0.6309, 0.625, 0.6309, 0.6846, 0.625, 0.6875, 0.625, 0.625, 0.6368, 0.625, 0.6368, 0.6816, 0.6309, 0.6846, 0.6309, 0.625, 0.6368, 0.6816, 0.6368, 0.7382, 0.6309, 0.7441, 0.6309, 0.6846, 0.75, 0.7441, 0.8096, 0.7441, 0.8125, 0.75, 0.75, 0.75, 0.75, 0.7382, 0.8066, 0.7382, 0.8096, 0.7441, 0.75, 0.7441, 0.8066, 0.7382, 0.8632, 0.7382, 0.8691, 0.7441, 0.8096, 0.7441, 0.7341, 0.625, 0.75, 0.625, 0.75, 0.5938, 0.7341, 0.5938, 0.7341, 0.6875, 0.75, 0.6875, 0.75, 0.6562, 0.7341, 0.6562, 0.7341, 0.6562, 0.75, 0.6562, 0.75, 0.625, 0.7341, 0.625, 0.7341, 0.5312, 0.75, 0.5312, 0.75, 0.5, 0.7341, 0.5, 0.7341, 0.5938, 0.75, 0.5938, 0.75, 0.5625, 0.7341, 0.5625, 0.7341, 0.75, 0.75, 0.75, 0.75, 0.7188, 0.7341, 0.7188, 0.7341, 0.5625, 0.75, 0.5625, 0.75, 0.5312, 0.7341, 0.5312, 0.7341, 0.7188, 0.75, 0.7188, 0.75, 0.6875, 0.7341, 0.6875, 0.375, 0.8591, 0.375, 1.0, 0.625, 1.0, 0.625, 0.9688, 0.625, 0.9375, 0.625, 0.9062, 0.625, 0.875, 0.625, 0.8591, 0.625, 0.75, 0.5288, 0.6695, 0.6033, 0.6695, 0.6083, 0.6583, 0.6119, 0.6472, 0.6132, 0.6361, 0.6132, 0.625, 0.6132, 0.6139, 0.6119, 0.6028, 0.6083, 0.5917, 0.6033, 0.5805, 0.625, 0.5, 0.7341, 0.625, 0.75, 0.625, 0.75, 0.5938, 0.7341, 0.5938, 0.7341, 0.6875, 0.75, 0.6875, 0.75, 0.6562, 0.7341, 0.6562, 0.7341, 0.6562, 0.75, 0.6562, 0.75, 0.625, 0.7341, 0.625, 0.7341, 0.5312, 0.75, 0.5312, 0.75, 0.5, 0.7341, 0.5, 0.7341, 0.5938, 0.75, 0.5938, 0.75, 0.5625, 0.7341, 0.5625, 0.7341, 0.75, 0.75, 0.75, 0.75, 0.7188, 0.7341, 0.7188, 0.7341, 0.5625, 0.75, 0.5625, 0.75, 0.5312, 0.7341, 0.5312, 0.7341, 0.7188, 0.75, 0.7188, 0.75, 0.6875, 0.7341, 0.6875, 0.375, 0.75, 0.4093, 0.6695, 0.4838, 0.6695, 0.4888, 0.6583, 0.4923, 0.6472, 0.4937, 0.6361, 0.4937, 0.625, 0.4937, 0.6139, 0.4923, 0.6028, 0.4888, 0.5917, 0.4838, 0.5805, 0.4481, 0.5805, 0.375, 0.5, 0.625, 0.5, 0.6033, 0.5805, 0.5288, 0.5805, 0.5288, 0.6695, 0.625, 0.75, 0.375, 0.8591, 0.375, 1.0, 0.625, 1.0, 0.625, 0.9688, 0.625, 0.9375, 0.625, 0.9062, 0.625, 0.875, 0.625, 0.8591, 0.375, 0.3591, 0.375, 0.5, 0.625, 0.5, 0.625, 0.4688, 0.625, 0.4375, 0.625, 0.4062, 0.625, 0.375, 0.625, 0.3591, 0.625, 0.25, 0.5288, 0.1695, 0.6033, 0.1695, 0.6083, 0.1583, 0.6119, 0.1472, 0.6132, 0.1361, 0.6132, 0.125, 0.6132, 0.1139, 0.6119, 0.1028, 0.6083, 0.09165, 0.6033, 0.08054, 0.625, 0.0, 0.2341, 0.75, 0.375, 0.75, 0.375, 0.5, 0.2341, 0.5, 0.375, 0.3591, 0.375, 0.5, 0.625, 0.5, 0.625, 0.4688, 0.625, 0.4375, 0.625, 0.4062, 0.625, 0.375, 0.625, 0.3591, 0.4093, 0.08054, 0.4093, 0.1695, 0.375, 0.25, 0.375, 0.0, 0.4481, 0.08054, 0.2341, 0.75, 0.375, 0.75, 0.375, 0.5, 0.2341, 0.5, 0.6593, 0.7157, 0.8407, 0.7157, 0.8515, 0.7265, 0.6485, 0.7265, 0.6593, 0.5343, 0.6593, 0.7157, 0.6485, 0.7265, 0.6485, 0.5235, 0.8407, 0.7157, 0.8407, 0.5343, 0.8515, 0.5235, 0.8515, 0.7265, 0.8407, 0.5343, 0.6593, 0.5343, 0.6485, 0.5235, 0.8515, 0.5235])
me_cube.materials.append(mat_material)
me_cube.use_remesh_preserve_volume = False
me_cube.use_remesh_preserve_attributes = False
me_cube.use_mirror_vertex_groups = False
me_cube.update()
me_cube_001 = bpy.data.meshes.new('Cube.001')
me_cube_001.from_pydata([(-1.0, -1.0, -0.3152), (-1.0, -1.0, 1.554), (-1.0, 1.0, -0.3152), (-1.0, 1.0, 1.554), (1.0, -1.0, -0.3152), (1.0, -1.0, 1.554), (1.0, 1.0, -0.3152), (1.0, 1.0, 1.554), (-1.0, 0.0, 1.802), (0.0, 1.0, 1.554), (1.0, 0.0, 1.802), (0.0, -1.0, 1.554), (0.0, 0.0, 1.802), (-1.0, 0.5, 1.768), (0.5, 1.0, 1.554), (1.0, -0.5, 1.768), (-0.5, -1.0, 1.554), (-1.0, -0.5, 1.768), (-0.5, 1.0, 1.554), (1.0, 0.5, 1.768), (0.5, -1.0, 1.554), (0.0, -0.5, 1.768), (0.0, 0.5, 1.768), (0.5, 0.0, 1.802), (-0.5, 0.0, 1.802), (-0.5, 0.5, 1.768), (0.5, 0.5, 1.768), (0.5, -0.5, 1.768), (-0.5, -0.5, 1.768), (-1.0, 0.75, 1.68), (0.75, 1.0, 1.554), (1.0, -0.75, 1.68), (-0.75, -1.0, 1.554), (-1.0, -0.25, 1.802), (-0.25, 1.0, 1.554), (1.0, 0.25, 1.802), (0.25, -1.0, 1.554), (0.0, -0.75, 1.68), (0.0, 0.25, 1.802), (0.75, 0.0, 1.802), (-0.25, 0.0, 1.802), (-1.0, 0.25, 1.802), (0.25, 1.0, 1.554), (1.0, -0.25, 1.802), (-0.25, -1.0, 1.554), (-1.0, -0.75, 1.68), (-0.75, 1.0, 1.554), (1.0, 0.75, 1.68), (0.75, -1.0, 1.554), (0.0, -0.25, 1.802), (0.0, 0.75, 1.68), (0.25, 0.0, 1.802), (-0.75, 0.0, 1.802), (-0.5, 0.25, 1.802), (-0.5, 0.75, 1.68), (-0.25, 0.5, 1.768), (-0.75, 0.5, 1.768), (0.5, 0.25, 1.802), (0.5, 0.75, 1.68), (0.75, 0.5, 1.768), (0.25, 0.5, 1.768), (0.5, -0.75, 1.68), (0.5, -0.25, 1.802), (0.75, -0.5, 1.768), (0.25, -0.5, 1.768), (-0.5, -0.75, 1.68), (-0.5, -0.25, 1.802), (-0.25, -0.5, 1.768), (-0.75, -0.5, 1.768), (-0.75, -0.25, 1.802), (-0.25, -0.25, 1.802), (-0.25, -0.75, 1.68), (0.25, -0.25, 1.802), (0.75, -0.25, 1.802), (0.75, -0.75, 1.68), (0.25, 0.75, 1.68), (0.75, 0.75, 1.68), (0.75, 0.25, 1.802), (-0.75, 0.75, 1.68), (-0.25, 0.75, 1.68), (-0.25, 0.25, 1.802), (-0.75, 0.25, 1.802), (0.25, 0.25, 1.802), (0.25, -0.75, 1.68), (-0.75, -0.75, 1.68)], [], [(0, 1, 45, 17, 33, 8, 41, 13, 29, 3, 2), (2, 3, 46, 18, 34, 9, 42, 14, 30, 7, 6), (6, 7, 47, 19, 35, 10, 43, 15, 31, 5, 4), (4, 5, 48, 20, 36, 11, 44, 16, 32, 1, 0), (2, 6, 4, 0), (84, 45, 1, 32), (83, 37, 11, 36), (82, 38, 12, 51), (81, 41, 8, 52), (80, 53, 24, 40), (79, 54, 25, 55), (78, 29, 13, 56), (77, 57, 23, 39), (76, 58, 26, 59), (75, 50, 22, 60), (74, 61, 20, 48), (73, 62, 27, 63), (72, 49, 21, 64), (71, 65, 16, 44), (70, 66, 28, 67), (69, 33, 17, 68), (66, 69, 68, 28), (24, 52, 69, 66), (52, 8, 33, 69), (49, 70, 67, 21), (12, 40, 70, 49), (40, 24, 66, 70), (37, 71, 44, 11), (21, 67, 71, 37), (67, 28, 65, 71), (62, 72, 64, 27), (23, 51, 72, 62), (51, 12, 49, 72), (43, 73, 63, 15), (10, 39, 73, 43), (39, 23, 62, 73), (31, 74, 48, 5), (15, 63, 74, 31), (63, 27, 61, 74), (58, 75, 60, 26), (14, 42, 75, 58), (42, 9, 50, 75), (47, 76, 59, 19), (7, 30, 76, 47), (30, 14, 58, 76), (35, 77, 39, 10), (19, 59, 77, 35), (59, 26, 57, 77), (54, 78, 56, 25), (18, 46, 78, 54), (46, 3, 29, 78), (50, 79, 55, 22), (9, 34, 79, 50), (34, 18, 54, 79), (38, 80, 40, 12), (22, 55, 80, 38), (55, 25, 53, 80), (53, 81, 52, 24), (25, 56, 81, 53), (56, 13, 41, 81), (57, 82, 51, 23), (26, 60, 82, 57), (60, 22, 38, 82), (61, 83, 36, 20), (27, 64, 83, 61), (64, 21, 37, 83), (65, 84, 32, 16), (28, 68, 84, 65), (68, 17, 45, 84)])
_uv = me_cube_001.uv_layers.new(name='UVMap')
_uv.uv.foreach_set('vector', [0.375, 0.0, 0.625, 0.0, 0.625, 0.03125, 0.625, 0.0625, 0.625, 0.09375, 0.625, 0.125, 0.625, 0.1562, 0.625, 0.1875, 0.625, 0.2188, 0.625, 0.25, 0.375, 0.25, 0.375, 0.25, 0.625, 0.25, 0.625, 0.2812, 0.625, 0.3125, 0.625, 0.3438, 0.625, 0.375, 0.625, 0.4062, 0.625, 0.4375, 0.625, 0.4688, 0.625, 0.5, 0.375, 0.5, 0.375, 0.5, 0.625, 0.5, 0.625, 0.5312, 0.625, 0.5625, 0.625, 0.5938, 0.625, 0.625, 0.625, 0.6562, 0.625, 0.6875, 0.625, 0.7188, 0.625, 0.75, 0.375, 0.75, 0.375, 0.75, 0.625, 0.75, 0.625, 0.7812, 0.625, 0.8125, 0.625, 0.8438, 0.625, 0.875, 0.625, 0.9062, 0.625, 0.9375, 0.625, 0.9688, 0.625, 1.0, 0.375, 1.0, 0.125, 0.5, 0.375, 0.5, 0.375, 0.75, 0.125, 0.75, 0.8438, 0.7188, 0.875, 0.7188, 0.875, 0.75, 0.8438, 0.75, 0.7188, 0.7188, 0.75, 0.7188, 0.75, 0.75, 0.7188, 0.75, 0.7188, 0.5938, 0.75, 0.5938, 0.75, 0.625, 0.7188, 0.625, 0.8438, 0.5938, 0.875, 0.5938, 0.875, 0.625, 0.8438, 0.625, 0.7812, 0.5938, 0.8125, 0.5938, 0.8125, 0.625, 0.7812, 0.625, 0.7812, 0.5312, 0.8125, 0.5312, 0.8125, 0.5625, 0.7812, 0.5625, 0.8438, 0.5312, 0.875, 0.5312, 0.875, 0.5625, 0.8438, 0.5625, 0.6562, 0.5938, 0.6875, 0.5938, 0.6875, 0.625, 0.6562, 0.625, 0.6562, 0.5312, 0.6875, 0.5312, 0.6875, 0.5625, 0.6562, 0.5625, 0.7188, 0.5312, 0.75, 0.5312, 0.75, 0.5625, 0.7188, 0.5625, 0.6562, 0.7188, 0.6875, 0.7188, 0.6875, 0.75, 0.6562, 0.75, 0.6562, 0.6562, 0.6875, 0.6562, 0.6875, 0.6875, 0.6562, 0.6875, 0.7188, 0.6562, 0.75, 0.6562, 0.75, 0.6875, 0.7188, 0.6875, 0.7812, 0.7188, 0.8125, 0.7188, 0.8125, 0.75, 0.7812, 0.75, 0.7812, 0.6562, 0.8125, 0.6562, 0.8125, 0.6875, 0.7812, 0.6875, 0.8438, 0.6562, 0.875, 0.6562, 0.875, 0.6875, 0.8438, 0.6875, 0.8125, 0.6562, 0.8438, 0.6562, 0.8438, 0.6875, 0.8125, 0.6875, 0.8125, 0.625, 0.8438, 0.625, 0.8438, 0.6562, 0.8125, 0.6562, 0.8438, 0.625, 0.875, 0.625, 0.875, 0.6562, 0.8438, 0.6562, 0.75, 0.6562, 0.7812, 0.6562, 0.7812, 0.6875, 0.75, 0.6875, 0.75, 0.625, 0.7812, 0.625, 0.7812, 0.6562, 0.75, 0.6562, 0.7812, 0.625, 0.8125, 0.625, 0.8125, 0.6562, 0.7812, 0.6562, 0.75, 0.7188, 0.7812, 0.7188, 0.7812, 0.75, 0.75, 0.75, 0.75, 0.6875, 0.7812, 0.6875, 0.7812, 0.7188, 0.75, 0.7188, 0.7812, 0.6875, 0.8125, 0.6875, 0.8125, 0.7188, 0.7812, 0.7188, 0.6875, 0.6562, 0.7188, 0.6562, 0.7188, 0.6875, 0.6875, 0.6875, 0.6875, 0.625, 0.7188, 0.625, 0.7188, 0.6562, 0.6875, 0.6562, 0.7188, 0.625, 0.75, 0.625, 0.75, 0.6562, 0.7188, 0.6562, 0.625, 0.6562, 0.6562, 0.6562, 0.6562, 0.6875, 0.625, 0.6875, 0.625, 0.625, 0.6562, 0.625, 0.6562, 0.6562, 0.625, 0.6562, 0.6562, 0.625, 0.6875, 0.625, 0.6875, 0.6562, 0.6562, 0.6562, 0.625, 0.7188, 0.6562, 0.7188, 0.6562, 0.75, 0.625, 0.75, 0.625, 0.6875, 0.6562, 0.6875, 0.6562, 0.7188, 0.625, 0.7188, 0.6562, 0.6875, 0.6875, 0.6875, 0.6875, 0.7188, 0.6562, 0.7188, 0.6875, 0.5312, 0.7188, 0.5312, 0.7188, 0.5625, 0.6875, 0.5625, 0.6875, 0.5, 0.7188, 0.5, 0.7188, 0.5312, 0.6875, 0.5312, 0.7188, 0.5, 0.75, 0.5, 0.75, 0.5312, 0.7188, 0.5312, 0.625, 0.5312, 0.6562, 0.5312, 0.6562, 0.5625, 0.625, 0.5625, 0.625, 0.5, 0.6562, 0.5, 0.6562, 0.5312, 0.625, 0.5312, 0.6562, 0.5, 0.6875, 0.5, 0.6875, 0.5312, 0.6562, 0.5312, 0.625, 0.5938, 0.6562, 0.5938, 0.6562, 0.625, 0.625, 0.625, 0.625, 0.5625, 0.6562, 0.5625, 0.6562, 0.5938, 0.625, 0.5938, 0.6562, 0.5625, 0.6875, 0.5625, 0.6875, 0.5938, 0.6562, 0.5938, 0.8125, 0.5312, 0.8438, 0.5312, 0.8438, 0.5625, 0.8125, 0.5625, 0.8125, 0.5, 0.8438, 0.5, 0.8438, 0.5312, 0.8125, 0.5312, 0.8438, 0.5, 0.875, 0.5, 0.875, 0.5312, 0.8438, 0.5312, 0.75, 0.5312, 0.7812, 0.5312, 0.7812, 0.5625, 0.75, 0.5625, 0.75, 0.5, 0.7812, 0.5, 0.7812, 0.5312, 0.75, 0.5312, 0.7812, 0.5, 0.8125, 0.5, 0.8125, 0.5312, 0.7812, 0.5312, 0.75, 0.5938, 0.7812, 0.5938, 0.7812, 0.625, 0.75, 0.625, 0.75, 0.5625, 0.7812, 0.5625, 0.7812, 0.5938, 0.75, 0.5938, 0.7812, 0.5625, 0.8125, 0.5625, 0.8125, 0.5938, 0.7812, 0.5938, 0.8125, 0.5938, 0.8438, 0.5938, 0.8438, 0.625, 0.8125, 0.625, 0.8125, 0.5625, 0.8438, 0.5625, 0.8438, 0.5938, 0.8125, 0.5938, 0.8438, 0.5625, 0.875, 0.5625, 0.875, 0.5938, 0.8438, 0.5938, 0.6875, 0.5938, 0.7188, 0.5938, 0.7188, 0.625, 0.6875, 0.625, 0.6875, 0.5625, 0.7188, 0.5625, 0.7188, 0.5938, 0.6875, 0.5938, 0.7188, 0.5625, 0.75, 0.5625, 0.75, 0.5938, 0.7188, 0.5938, 0.6875, 0.7188, 0.7188, 0.7188, 0.7188, 0.75, 0.6875, 0.75, 0.6875, 0.6875, 0.7188, 0.6875, 0.7188, 0.7188, 0.6875, 0.7188, 0.7188, 0.6875, 0.75, 0.6875, 0.75, 0.7188, 0.7188, 0.7188, 0.8125, 0.7188, 0.8438, 0.7188, 0.8438, 0.75, 0.8125, 0.75, 0.8125, 0.6875, 0.8438, 0.6875, 0.8438, 0.7188, 0.8125, 0.7188, 0.8438, 0.6875, 0.875, 0.6875, 0.875, 0.7188, 0.8438, 0.7188])
me_cube_001.use_remesh_fix_poles = True
me_cube_001.use_remesh_preserve_attributes = False
me_cube_001.use_mirror_vertex_groups = False
me_cube_001.update()
me_cube_002 = bpy.data.meshes.new('Cube.002')
me_cube_002.from_pydata([(-1.0, -1.0, -0.3152), (-1.0, -1.0, 1.554), (-1.0, 1.0, -0.3152), (-1.0, 1.0, 1.554), (1.0, -1.0, -0.3152), (1.0, -1.0, 1.554), (1.0, 1.0, -0.3152), (1.0, 1.0, 1.554), (-1.0, 0.0, 1.802), (0.0, 1.0, 1.554), (1.0, 0.0, 1.802), (0.0, -1.0, 1.554), (0.0, 0.0, 1.802), (-1.0, 0.5, 1.768), (0.5, 1.0, 1.554), (1.0, -0.5, 1.768), (-0.5, -1.0, 1.554), (-1.0, -0.5, 1.768), (-0.5, 1.0, 1.554), (1.0, 0.5, 1.768), (0.5, -1.0, 1.554), (0.0, -0.5, 1.768), (0.0, 0.5, 1.768), (0.5, 0.0, 1.802), (-0.5, 0.0, 1.802), (-0.5, 0.5, 1.768), (0.5, 0.5, 1.768), (0.5, -0.5, 1.768), (-0.5, -0.5, 1.768), (-1.0, 0.75, 1.68), (0.75, 1.0, 1.554), (1.0, -0.75, 1.68), (-0.75, -1.0, 1.554), (-1.0, -0.25, 1.802), (-0.25, 1.0, 1.554), (1.0, 0.25, 1.802), (0.25, -1.0, 1.554), (0.0, -0.75, 1.68), (0.0, 0.25, 1.802), (0.75, 0.0, 1.802), (-0.25, 0.0, 1.802), (-1.0, 0.25, 1.802), (0.25, 1.0, 1.554), (1.0, -0.25, 1.802), (-0.25, -1.0, 1.554), (-1.0, -0.75, 1.68), (-0.75, 1.0, 1.554), (1.0, 0.75, 1.68), (0.75, -1.0, 1.554), (0.0, -0.25, 1.802), (0.0, 0.75, 1.68), (0.25, 0.0, 1.802), (-0.75, 0.0, 1.802), (-0.5, 0.25, 1.802), (-0.5, 0.75, 1.68), (-0.25, 0.5, 1.768), (-0.75, 0.5, 1.768), (0.5, 0.25, 1.802), (0.5, 0.75, 1.68), (0.75, 0.5, 1.768), (0.25, 0.5, 1.768), (0.5, -0.75, 1.68), (0.5, -0.25, 1.802), (0.75, -0.5, 1.768), (0.25, -0.5, 1.768), (-0.5, -0.75, 1.68), (-0.5, -0.25, 1.802), (-0.25, -0.5, 1.768), (-0.75, -0.5, 1.768), (-0.75, -0.25, 1.802), (-0.25, -0.25, 1.802), (-0.25, -0.75, 1.68), (0.25, -0.25, 1.802), (0.75, -0.25, 1.802), (0.75, -0.75, 1.68), (0.25, 0.75, 1.68), (0.75, 0.75, 1.68), (0.75, 0.25, 1.802), (-0.75, 0.75, 1.68), (-0.25, 0.75, 1.68), (-0.25, 0.25, 1.802), (-0.75, 0.25, 1.802), (0.25, 0.25, 1.802), (0.25, -0.75, 1.68), (-0.75, -0.75, 1.68)], [], [(0, 1, 45, 17, 33, 8, 41, 13, 29, 3, 2), (2, 3, 46, 18, 34, 9, 42, 14, 30, 7, 6), (6, 7, 47, 19, 35, 10, 43, 15, 31, 5, 4), (4, 5, 48, 20, 36, 11, 44, 16, 32, 1, 0), (2, 6, 4, 0), (84, 45, 1, 32), (83, 37, 11, 36), (82, 38, 12, 51), (81, 41, 8, 52), (80, 53, 24, 40), (79, 54, 25, 55), (78, 29, 13, 56), (77, 57, 23, 39), (76, 58, 26, 59), (75, 50, 22, 60), (74, 61, 20, 48), (73, 62, 27, 63), (72, 49, 21, 64), (71, 65, 16, 44), (70, 66, 28, 67), (69, 33, 17, 68), (66, 69, 68, 28), (24, 52, 69, 66), (52, 8, 33, 69), (49, 70, 67, 21), (12, 40, 70, 49), (40, 24, 66, 70), (37, 71, 44, 11), (21, 67, 71, 37), (67, 28, 65, 71), (62, 72, 64, 27), (23, 51, 72, 62), (51, 12, 49, 72), (43, 73, 63, 15), (10, 39, 73, 43), (39, 23, 62, 73), (31, 74, 48, 5), (15, 63, 74, 31), (63, 27, 61, 74), (58, 75, 60, 26), (14, 42, 75, 58), (42, 9, 50, 75), (47, 76, 59, 19), (7, 30, 76, 47), (30, 14, 58, 76), (35, 77, 39, 10), (19, 59, 77, 35), (59, 26, 57, 77), (54, 78, 56, 25), (18, 46, 78, 54), (46, 3, 29, 78), (50, 79, 55, 22), (9, 34, 79, 50), (34, 18, 54, 79), (38, 80, 40, 12), (22, 55, 80, 38), (55, 25, 53, 80), (53, 81, 52, 24), (25, 56, 81, 53), (56, 13, 41, 81), (57, 82, 51, 23), (26, 60, 82, 57), (60, 22, 38, 82), (61, 83, 36, 20), (27, 64, 83, 61), (64, 21, 37, 83), (65, 84, 32, 16), (28, 68, 84, 65), (68, 17, 45, 84)])
_uv = me_cube_002.uv_layers.new(name='UVMap')
_uv.uv.foreach_set('vector', [0.375, 0.0, 0.625, 0.0, 0.625, 0.03125, 0.625, 0.0625, 0.625, 0.09375, 0.625, 0.125, 0.625, 0.1562, 0.625, 0.1875, 0.625, 0.2188, 0.625, 0.25, 0.375, 0.25, 0.375, 0.25, 0.625, 0.25, 0.625, 0.2812, 0.625, 0.3125, 0.625, 0.3438, 0.625, 0.375, 0.625, 0.4062, 0.625, 0.4375, 0.625, 0.4688, 0.625, 0.5, 0.375, 0.5, 0.375, 0.5, 0.625, 0.5, 0.625, 0.5312, 0.625, 0.5625, 0.625, 0.5938, 0.625, 0.625, 0.625, 0.6562, 0.625, 0.6875, 0.625, 0.7188, 0.625, 0.75, 0.375, 0.75, 0.375, 0.75, 0.625, 0.75, 0.625, 0.7812, 0.625, 0.8125, 0.625, 0.8438, 0.625, 0.875, 0.625, 0.9062, 0.625, 0.9375, 0.625, 0.9688, 0.625, 1.0, 0.375, 1.0, 0.125, 0.5, 0.375, 0.5, 0.375, 0.75, 0.125, 0.75, 0.8438, 0.7188, 0.875, 0.7188, 0.875, 0.75, 0.8438, 0.75, 0.7188, 0.7188, 0.75, 0.7188, 0.75, 0.75, 0.7188, 0.75, 0.7188, 0.5938, 0.75, 0.5938, 0.75, 0.625, 0.7188, 0.625, 0.8438, 0.5938, 0.875, 0.5938, 0.875, 0.625, 0.8438, 0.625, 0.7812, 0.5938, 0.8125, 0.5938, 0.8125, 0.625, 0.7812, 0.625, 0.7812, 0.5312, 0.8125, 0.5312, 0.8125, 0.5625, 0.7812, 0.5625, 0.8438, 0.5312, 0.875, 0.5312, 0.875, 0.5625, 0.8438, 0.5625, 0.6562, 0.5938, 0.6875, 0.5938, 0.6875, 0.625, 0.6562, 0.625, 0.6562, 0.5312, 0.6875, 0.5312, 0.6875, 0.5625, 0.6562, 0.5625, 0.7188, 0.5312, 0.75, 0.5312, 0.75, 0.5625, 0.7188, 0.5625, 0.6562, 0.7188, 0.6875, 0.7188, 0.6875, 0.75, 0.6562, 0.75, 0.6562, 0.6562, 0.6875, 0.6562, 0.6875, 0.6875, 0.6562, 0.6875, 0.7188, 0.6562, 0.75, 0.6562, 0.75, 0.6875, 0.7188, 0.6875, 0.7812, 0.7188, 0.8125, 0.7188, 0.8125, 0.75, 0.7812, 0.75, 0.7812, 0.6562, 0.8125, 0.6562, 0.8125, 0.6875, 0.7812, 0.6875, 0.8438, 0.6562, 0.875, 0.6562, 0.875, 0.6875, 0.8438, 0.6875, 0.8125, 0.6562, 0.8438, 0.6562, 0.8438, 0.6875, 0.8125, 0.6875, 0.8125, 0.625, 0.8438, 0.625, 0.8438, 0.6562, 0.8125, 0.6562, 0.8438, 0.625, 0.875, 0.625, 0.875, 0.6562, 0.8438, 0.6562, 0.75, 0.6562, 0.7812, 0.6562, 0.7812, 0.6875, 0.75, 0.6875, 0.75, 0.625, 0.7812, 0.625, 0.7812, 0.6562, 0.75, 0.6562, 0.7812, 0.625, 0.8125, 0.625, 0.8125, 0.6562, 0.7812, 0.6562, 0.75, 0.7188, 0.7812, 0.7188, 0.7812, 0.75, 0.75, 0.75, 0.75, 0.6875, 0.7812, 0.6875, 0.7812, 0.7188, 0.75, 0.7188, 0.7812, 0.6875, 0.8125, 0.6875, 0.8125, 0.7188, 0.7812, 0.7188, 0.6875, 0.6562, 0.7188, 0.6562, 0.7188, 0.6875, 0.6875, 0.6875, 0.6875, 0.625, 0.7188, 0.625, 0.7188, 0.6562, 0.6875, 0.6562, 0.7188, 0.625, 0.75, 0.625, 0.75, 0.6562, 0.7188, 0.6562, 0.625, 0.6562, 0.6562, 0.6562, 0.6562, 0.6875, 0.625, 0.6875, 0.625, 0.625, 0.6562, 0.625, 0.6562, 0.6562, 0.625, 0.6562, 0.6562, 0.625, 0.6875, 0.625, 0.6875, 0.6562, 0.6562, 0.6562, 0.625, 0.7188, 0.6562, 0.7188, 0.6562, 0.75, 0.625, 0.75, 0.625, 0.6875, 0.6562, 0.6875, 0.6562, 0.7188, 0.625, 0.7188, 0.6562, 0.6875, 0.6875, 0.6875, 0.6875, 0.7188, 0.6562, 0.7188, 0.6875, 0.5312, 0.7188, 0.5312, 0.7188, 0.5625, 0.6875, 0.5625, 0.6875, 0.5, 0.7188, 0.5, 0.7188, 0.5312, 0.6875, 0.5312, 0.7188, 0.5, 0.75, 0.5, 0.75, 0.5312, 0.7188, 0.5312, 0.625, 0.5312, 0.6562, 0.5312, 0.6562, 0.5625, 0.625, 0.5625, 0.625, 0.5, 0.6562, 0.5, 0.6562, 0.5312, 0.625, 0.5312, 0.6562, 0.5, 0.6875, 0.5, 0.6875, 0.5312, 0.6562, 0.5312, 0.625, 0.5938, 0.6562, 0.5938, 0.6562, 0.625, 0.625, 0.625, 0.625, 0.5625, 0.6562, 0.5625, 0.6562, 0.5938, 0.625, 0.5938, 0.6562, 0.5625, 0.6875, 0.5625, 0.6875, 0.5938, 0.6562, 0.5938, 0.8125, 0.5312, 0.8438, 0.5312, 0.8438, 0.5625, 0.8125, 0.5625, 0.8125, 0.5, 0.8438, 0.5, 0.8438, 0.5312, 0.8125, 0.5312, 0.8438, 0.5, 0.875, 0.5, 0.875, 0.5312, 0.8438, 0.5312, 0.75, 0.5312, 0.7812, 0.5312, 0.7812, 0.5625, 0.75, 0.5625, 0.75, 0.5, 0.7812, 0.5, 0.7812, 0.5312, 0.75, 0.5312, 0.7812, 0.5, 0.8125, 0.5, 0.8125, 0.5312, 0.7812, 0.5312, 0.75, 0.5938, 0.7812, 0.5938, 0.7812, 0.625, 0.75, 0.625, 0.75, 0.5625, 0.7812, 0.5625, 0.7812, 0.5938, 0.75, 0.5938, 0.7812, 0.5625, 0.8125, 0.5625, 0.8125, 0.5938, 0.7812, 0.5938, 0.8125, 0.5938, 0.8438, 0.5938, 0.8438, 0.625, 0.8125, 0.625, 0.8125, 0.5625, 0.8438, 0.5625, 0.8438, 0.5938, 0.8125, 0.5938, 0.8438, 0.5625, 0.875, 0.5625, 0.875, 0.5938, 0.8438, 0.5938, 0.6875, 0.5938, 0.7188, 0.5938, 0.7188, 0.625, 0.6875, 0.625, 0.6875, 0.5625, 0.7188, 0.5625, 0.7188, 0.5938, 0.6875, 0.5938, 0.7188, 0.5625, 0.75, 0.5625, 0.75, 0.5938, 0.7188, 0.5938, 0.6875, 0.7188, 0.7188, 0.7188, 0.7188, 0.75, 0.6875, 0.75, 0.6875, 0.6875, 0.7188, 0.6875, 0.7188, 0.7188, 0.6875, 0.7188, 0.7188, 0.6875, 0.75, 0.6875, 0.75, 0.7188, 0.7188, 0.7188, 0.8125, 0.7188, 0.8438, 0.7188, 0.8438, 0.75, 0.8125, 0.75, 0.8125, 0.6875, 0.8438, 0.6875, 0.8438, 0.7188, 0.8125, 0.7188, 0.8438, 0.6875, 0.875, 0.6875, 0.875, 0.7188, 0.8438, 0.7188])
me_cube_002.use_remesh_fix_poles = True
me_cube_002.use_remesh_preserve_attributes = False
me_cube_002.use_mirror_vertex_groups = False
me_cube_002.update()
me_cube_003 = bpy.data.meshes.new('Cube.003')
me_cube_003.from_pydata([(-1.0, -1.0, -0.3152), (-1.0, -1.0, 1.554), (-1.0, 1.0, -0.3152), (-1.0, 1.0, 1.554), (1.0, -1.0, -0.3152), (1.0, -1.0, 1.554), (1.0, 1.0, -0.3152), (1.0, 1.0, 1.554), (-1.0, 0.0, 1.802), (0.0, 1.0, 1.554), (1.0, 0.0, 1.802), (0.0, -1.0, 1.554), (0.0, 0.0, 1.802), (-1.0, 0.5, 1.768), (0.5, 1.0, 1.554), (1.0, -0.5, 1.768), (-0.5, -1.0, 1.554), (-1.0, -0.5, 1.768), (-0.5, 1.0, 1.554), (1.0, 0.5, 1.768), (0.5, -1.0, 1.554), (0.0, -0.5, 1.768), (0.0, 0.5, 1.768), (0.5, 0.0, 1.802), (-0.5, 0.0, 1.802), (-0.5, 0.5, 1.768), (0.5, 0.5, 1.768), (0.5, -0.5, 1.768), (-0.5, -0.5, 1.768), (-1.0, 0.75, 1.68), (0.75, 1.0, 1.554), (1.0, -0.75, 1.68), (-0.75, -1.0, 1.554), (-1.0, -0.25, 1.802), (-0.25, 1.0, 1.554), (1.0, 0.25, 1.802), (0.25, -1.0, 1.554), (0.0, -0.75, 1.68), (0.0, 0.25, 1.802), (0.75, 0.0, 1.802), (-0.25, 0.0, 1.802), (-1.0, 0.25, 1.802), (0.25, 1.0, 1.554), (1.0, -0.25, 1.802), (-0.25, -1.0, 1.554), (-1.0, -0.75, 1.68), (-0.75, 1.0, 1.554), (1.0, 0.75, 1.68), (0.75, -1.0, 1.554), (0.0, -0.25, 1.802), (0.0, 0.75, 1.68), (0.25, 0.0, 1.802), (-0.75, 0.0, 1.802), (-0.5, 0.25, 1.802), (-0.5, 0.75, 1.68), (-0.25, 0.5, 1.768), (-0.75, 0.5, 1.768), (0.5, 0.25, 1.802), (0.5, 0.75, 1.68), (0.75, 0.5, 1.768), (0.25, 0.5, 1.768), (0.5, -0.75, 1.68), (0.5, -0.25, 1.802), (0.75, -0.5, 1.768), (0.25, -0.5, 1.768), (-0.5, -0.75, 1.68), (-0.5, -0.25, 1.802), (-0.25, -0.5, 1.768), (-0.75, -0.5, 1.768), (-0.75, -0.25, 1.802), (-0.25, -0.25, 1.802), (-0.25, -0.75, 1.68), (0.25, -0.25, 1.802), (0.75, -0.25, 1.802), (0.75, -0.75, 1.68), (0.25, 0.75, 1.68), (0.75, 0.75, 1.68), (0.75, 0.25, 1.802), (-0.75, 0.75, 1.68), (-0.25, 0.75, 1.68), (-0.25, 0.25, 1.802), (-0.75, 0.25, 1.802), (0.25, 0.25, 1.802), (0.25, -0.75, 1.68), (-0.75, -0.75, 1.68)], [], [(0, 1, 45, 17, 33, 8, 41, 13, 29, 3, 2), (2, 3, 46, 18, 34, 9, 42, 14, 30, 7, 6), (6, 7, 47, 19, 35, 10, 43, 15, 31, 5, 4), (4, 5, 48, 20, 36, 11, 44, 16, 32, 1, 0), (2, 6, 4, 0), (84, 45, 1, 32), (83, 37, 11, 36), (82, 38, 12, 51), (81, 41, 8, 52), (80, 53, 24, 40), (79, 54, 25, 55), (78, 29, 13, 56), (77, 57, 23, 39), (76, 58, 26, 59), (75, 50, 22, 60), (74, 61, 20, 48), (73, 62, 27, 63), (72, 49, 21, 64), (71, 65, 16, 44), (70, 66, 28, 67), (69, 33, 17, 68), (66, 69, 68, 28), (24, 52, 69, 66), (52, 8, 33, 69), (49, 70, 67, 21), (12, 40, 70, 49), (40, 24, 66, 70), (37, 71, 44, 11), (21, 67, 71, 37), (67, 28, 65, 71), (62, 72, 64, 27), (23, 51, 72, 62), (51, 12, 49, 72), (43, 73, 63, 15), (10, 39, 73, 43), (39, 23, 62, 73), (31, 74, 48, 5), (15, 63, 74, 31), (63, 27, 61, 74), (58, 75, 60, 26), (14, 42, 75, 58), (42, 9, 50, 75), (47, 76, 59, 19), (7, 30, 76, 47), (30, 14, 58, 76), (35, 77, 39, 10), (19, 59, 77, 35), (59, 26, 57, 77), (54, 78, 56, 25), (18, 46, 78, 54), (46, 3, 29, 78), (50, 79, 55, 22), (9, 34, 79, 50), (34, 18, 54, 79), (38, 80, 40, 12), (22, 55, 80, 38), (55, 25, 53, 80), (53, 81, 52, 24), (25, 56, 81, 53), (56, 13, 41, 81), (57, 82, 51, 23), (26, 60, 82, 57), (60, 22, 38, 82), (61, 83, 36, 20), (27, 64, 83, 61), (64, 21, 37, 83), (65, 84, 32, 16), (28, 68, 84, 65), (68, 17, 45, 84)])
_uv = me_cube_003.uv_layers.new(name='UVMap')
_uv.uv.foreach_set('vector', [0.375, 0.0, 0.625, 0.0, 0.625, 0.03125, 0.625, 0.0625, 0.625, 0.09375, 0.625, 0.125, 0.625, 0.1562, 0.625, 0.1875, 0.625, 0.2188, 0.625, 0.25, 0.375, 0.25, 0.375, 0.25, 0.625, 0.25, 0.625, 0.2812, 0.625, 0.3125, 0.625, 0.3438, 0.625, 0.375, 0.625, 0.4062, 0.625, 0.4375, 0.625, 0.4688, 0.625, 0.5, 0.375, 0.5, 0.375, 0.5, 0.625, 0.5, 0.625, 0.5312, 0.625, 0.5625, 0.625, 0.5938, 0.625, 0.625, 0.625, 0.6562, 0.625, 0.6875, 0.625, 0.7188, 0.625, 0.75, 0.375, 0.75, 0.375, 0.75, 0.625, 0.75, 0.625, 0.7812, 0.625, 0.8125, 0.625, 0.8438, 0.625, 0.875, 0.625, 0.9062, 0.625, 0.9375, 0.625, 0.9688, 0.625, 1.0, 0.375, 1.0, 0.125, 0.5, 0.375, 0.5, 0.375, 0.75, 0.125, 0.75, 0.8438, 0.7188, 0.875, 0.7188, 0.875, 0.75, 0.8438, 0.75, 0.7188, 0.7188, 0.75, 0.7188, 0.75, 0.75, 0.7188, 0.75, 0.7188, 0.5938, 0.75, 0.5938, 0.75, 0.625, 0.7188, 0.625, 0.8438, 0.5938, 0.875, 0.5938, 0.875, 0.625, 0.8438, 0.625, 0.7812, 0.5938, 0.8125, 0.5938, 0.8125, 0.625, 0.7812, 0.625, 0.7812, 0.5312, 0.8125, 0.5312, 0.8125, 0.5625, 0.7812, 0.5625, 0.8438, 0.5312, 0.875, 0.5312, 0.875, 0.5625, 0.8438, 0.5625, 0.6562, 0.5938, 0.6875, 0.5938, 0.6875, 0.625, 0.6562, 0.625, 0.6562, 0.5312, 0.6875, 0.5312, 0.6875, 0.5625, 0.6562, 0.5625, 0.7188, 0.5312, 0.75, 0.5312, 0.75, 0.5625, 0.7188, 0.5625, 0.6562, 0.7188, 0.6875, 0.7188, 0.6875, 0.75, 0.6562, 0.75, 0.6562, 0.6562, 0.6875, 0.6562, 0.6875, 0.6875, 0.6562, 0.6875, 0.7188, 0.6562, 0.75, 0.6562, 0.75, 0.6875, 0.7188, 0.6875, 0.7812, 0.7188, 0.8125, 0.7188, 0.8125, 0.75, 0.7812, 0.75, 0.7812, 0.6562, 0.8125, 0.6562, 0.8125, 0.6875, 0.7812, 0.6875, 0.8438, 0.6562, 0.875, 0.6562, 0.875, 0.6875, 0.8438, 0.6875, 0.8125, 0.6562, 0.8438, 0.6562, 0.8438, 0.6875, 0.8125, 0.6875, 0.8125, 0.625, 0.8438, 0.625, 0.8438, 0.6562, 0.8125, 0.6562, 0.8438, 0.625, 0.875, 0.625, 0.875, 0.6562, 0.8438, 0.6562, 0.75, 0.6562, 0.7812, 0.6562, 0.7812, 0.6875, 0.75, 0.6875, 0.75, 0.625, 0.7812, 0.625, 0.7812, 0.6562, 0.75, 0.6562, 0.7812, 0.625, 0.8125, 0.625, 0.8125, 0.6562, 0.7812, 0.6562, 0.75, 0.7188, 0.7812, 0.7188, 0.7812, 0.75, 0.75, 0.75, 0.75, 0.6875, 0.7812, 0.6875, 0.7812, 0.7188, 0.75, 0.7188, 0.7812, 0.6875, 0.8125, 0.6875, 0.8125, 0.7188, 0.7812, 0.7188, 0.6875, 0.6562, 0.7188, 0.6562, 0.7188, 0.6875, 0.6875, 0.6875, 0.6875, 0.625, 0.7188, 0.625, 0.7188, 0.6562, 0.6875, 0.6562, 0.7188, 0.625, 0.75, 0.625, 0.75, 0.6562, 0.7188, 0.6562, 0.625, 0.6562, 0.6562, 0.6562, 0.6562, 0.6875, 0.625, 0.6875, 0.625, 0.625, 0.6562, 0.625, 0.6562, 0.6562, 0.625, 0.6562, 0.6562, 0.625, 0.6875, 0.625, 0.6875, 0.6562, 0.6562, 0.6562, 0.625, 0.7188, 0.6562, 0.7188, 0.6562, 0.75, 0.625, 0.75, 0.625, 0.6875, 0.6562, 0.6875, 0.6562, 0.7188, 0.625, 0.7188, 0.6562, 0.6875, 0.6875, 0.6875, 0.6875, 0.7188, 0.6562, 0.7188, 0.6875, 0.5312, 0.7188, 0.5312, 0.7188, 0.5625, 0.6875, 0.5625, 0.6875, 0.5, 0.7188, 0.5, 0.7188, 0.5312, 0.6875, 0.5312, 0.7188, 0.5, 0.75, 0.5, 0.75, 0.5312, 0.7188, 0.5312, 0.625, 0.5312, 0.6562, 0.5312, 0.6562, 0.5625, 0.625, 0.5625, 0.625, 0.5, 0.6562, 0.5, 0.6562, 0.5312, 0.625, 0.5312, 0.6562, 0.5, 0.6875, 0.5, 0.6875, 0.5312, 0.6562, 0.5312, 0.625, 0.5938, 0.6562, 0.5938, 0.6562, 0.625, 0.625, 0.625, 0.625, 0.5625, 0.6562, 0.5625, 0.6562, 0.5938, 0.625, 0.5938, 0.6562, 0.5625, 0.6875, 0.5625, 0.6875, 0.5938, 0.6562, 0.5938, 0.8125, 0.5312, 0.8438, 0.5312, 0.8438, 0.5625, 0.8125, 0.5625, 0.8125, 0.5, 0.8438, 0.5, 0.8438, 0.5312, 0.8125, 0.5312, 0.8438, 0.5, 0.875, 0.5, 0.875, 0.5312, 0.8438, 0.5312, 0.75, 0.5312, 0.7812, 0.5312, 0.7812, 0.5625, 0.75, 0.5625, 0.75, 0.5, 0.7812, 0.5, 0.7812, 0.5312, 0.75, 0.5312, 0.7812, 0.5, 0.8125, 0.5, 0.8125, 0.5312, 0.7812, 0.5312, 0.75, 0.5938, 0.7812, 0.5938, 0.7812, 0.625, 0.75, 0.625, 0.75, 0.5625, 0.7812, 0.5625, 0.7812, 0.5938, 0.75, 0.5938, 0.7812, 0.5625, 0.8125, 0.5625, 0.8125, 0.5938, 0.7812, 0.5938, 0.8125, 0.5938, 0.8438, 0.5938, 0.8438, 0.625, 0.8125, 0.625, 0.8125, 0.5625, 0.8438, 0.5625, 0.8438, 0.5938, 0.8125, 0.5938, 0.8438, 0.5625, 0.875, 0.5625, 0.875, 0.5938, 0.8438, 0.5938, 0.6875, 0.5938, 0.7188, 0.5938, 0.7188, 0.625, 0.6875, 0.625, 0.6875, 0.5625, 0.7188, 0.5625, 0.7188, 0.5938, 0.6875, 0.5938, 0.7188, 0.5625, 0.75, 0.5625, 0.75, 0.5938, 0.7188, 0.5938, 0.6875, 0.7188, 0.7188, 0.7188, 0.7188, 0.75, 0.6875, 0.75, 0.6875, 0.6875, 0.7188, 0.6875, 0.7188, 0.7188, 0.6875, 0.7188, 0.7188, 0.6875, 0.75, 0.6875, 0.75, 0.7188, 0.7188, 0.7188, 0.8125, 0.7188, 0.8438, 0.7188, 0.8438, 0.75, 0.8125, 0.75, 0.8125, 0.6875, 0.8438, 0.6875, 0.8438, 0.7188, 0.8125, 0.7188, 0.8438, 0.6875, 0.875, 0.6875, 0.875, 0.7188, 0.8438, 0.7188])
me_cube_003.use_remesh_fix_poles = True
me_cube_003.use_remesh_preserve_attributes = False
me_cube_003.use_mirror_vertex_groups = False
me_cube_003.update()
me_cube_004 = bpy.data.meshes.new('Cube.004')
me_cube_004.from_pydata([(-1.0, -1.0, -0.3152), (-1.0, -1.0, 1.554), (-1.0, 1.0, -0.3152), (-1.0, 1.0, 1.554), (1.0, -1.0, -0.3152), (1.0, -1.0, 1.554), (1.0, 1.0, -0.3152), (1.0, 1.0, 1.554), (-1.0, 0.0, 1.802), (0.0, 1.0, 1.554), (1.0, 0.0, 1.802), (0.0, -1.0, 1.554), (0.0, 0.0, 1.802), (-1.0, 0.5, 1.768), (0.5, 1.0, 1.554), (1.0, -0.5, 1.768), (-0.5, -1.0, 1.554), (-1.0, -0.5, 1.768), (-0.5, 1.0, 1.554), (1.0, 0.5, 1.768), (0.5, -1.0, 1.554), (0.0, -0.5, 1.768), (0.0, 0.5, 1.768), (0.5, 0.0, 1.802), (-0.5, 0.0, 1.802), (-0.5, 0.5, 1.768), (0.5, 0.5, 1.768), (0.5, -0.5, 1.768), (-0.5, -0.5, 1.768), (-1.0, 0.75, 1.68), (0.75, 1.0, 1.554), (1.0, -0.75, 1.68), (-0.75, -1.0, 1.554), (-1.0, -0.25, 1.802), (-0.25, 1.0, 1.554), (1.0, 0.25, 1.802), (0.25, -1.0, 1.554), (0.0, -0.75, 1.68), (0.0, 0.25, 1.802), (0.75, 0.0, 1.802), (-0.25, 0.0, 1.802), (-1.0, 0.25, 1.802), (0.25, 1.0, 1.554), (1.0, -0.25, 1.802), (-0.25, -1.0, 1.554), (-1.0, -0.75, 1.68), (-0.75, 1.0, 1.554), (1.0, 0.75, 1.68), (0.75, -1.0, 1.554), (0.0, -0.25, 1.802), (0.0, 0.75, 1.68), (0.25, 0.0, 1.802), (-0.75, 0.0, 1.802), (-0.5, 0.25, 1.802), (-0.5, 0.75, 1.68), (-0.25, 0.5, 1.768), (-0.75, 0.5, 1.768), (0.5, 0.25, 1.802), (0.5, 0.75, 1.68), (0.75, 0.5, 1.768), (0.25, 0.5, 1.768), (0.5, -0.75, 1.68), (0.5, -0.25, 1.802), (0.75, -0.5, 1.768), (0.25, -0.5, 1.768), (-0.5, -0.75, 1.68), (-0.5, -0.25, 1.802), (-0.25, -0.5, 1.768), (-0.75, -0.5, 1.768), (-0.75, -0.25, 1.802), (-0.25, -0.25, 1.802), (-0.25, -0.75, 1.68), (0.25, -0.25, 1.802), (0.75, -0.25, 1.802), (0.75, -0.75, 1.68), (0.25, 0.75, 1.68), (0.75, 0.75, 1.68), (0.75, 0.25, 1.802), (-0.75, 0.75, 1.68), (-0.25, 0.75, 1.68), (-0.25, 0.25, 1.802), (-0.75, 0.25, 1.802), (0.25, 0.25, 1.802), (0.25, -0.75, 1.68), (-0.75, -0.75, 1.68)], [], [(0, 1, 45, 17, 33, 8, 41, 13, 29, 3, 2), (2, 3, 46, 18, 34, 9, 42, 14, 30, 7, 6), (6, 7, 47, 19, 35, 10, 43, 15, 31, 5, 4), (4, 5, 48, 20, 36, 11, 44, 16, 32, 1, 0), (2, 6, 4, 0), (84, 45, 1, 32), (83, 37, 11, 36), (82, 38, 12, 51), (81, 41, 8, 52), (80, 53, 24, 40), (79, 54, 25, 55), (78, 29, 13, 56), (77, 57, 23, 39), (76, 58, 26, 59), (75, 50, 22, 60), (74, 61, 20, 48), (73, 62, 27, 63), (72, 49, 21, 64), (71, 65, 16, 44), (70, 66, 28, 67), (69, 33, 17, 68), (66, 69, 68, 28), (24, 52, 69, 66), (52, 8, 33, 69), (49, 70, 67, 21), (12, 40, 70, 49), (40, 24, 66, 70), (37, 71, 44, 11), (21, 67, 71, 37), (67, 28, 65, 71), (62, 72, 64, 27), (23, 51, 72, 62), (51, 12, 49, 72), (43, 73, 63, 15), (10, 39, 73, 43), (39, 23, 62, 73), (31, 74, 48, 5), (15, 63, 74, 31), (63, 27, 61, 74), (58, 75, 60, 26), (14, 42, 75, 58), (42, 9, 50, 75), (47, 76, 59, 19), (7, 30, 76, 47), (30, 14, 58, 76), (35, 77, 39, 10), (19, 59, 77, 35), (59, 26, 57, 77), (54, 78, 56, 25), (18, 46, 78, 54), (46, 3, 29, 78), (50, 79, 55, 22), (9, 34, 79, 50), (34, 18, 54, 79), (38, 80, 40, 12), (22, 55, 80, 38), (55, 25, 53, 80), (53, 81, 52, 24), (25, 56, 81, 53), (56, 13, 41, 81), (57, 82, 51, 23), (26, 60, 82, 57), (60, 22, 38, 82), (61, 83, 36, 20), (27, 64, 83, 61), (64, 21, 37, 83), (65, 84, 32, 16), (28, 68, 84, 65), (68, 17, 45, 84)])
_uv = me_cube_004.uv_layers.new(name='UVMap')
_uv.uv.foreach_set('vector', [0.375, 0.0, 0.625, 0.0, 0.625, 0.03125, 0.625, 0.0625, 0.625, 0.09375, 0.625, 0.125, 0.625, 0.1562, 0.625, 0.1875, 0.625, 0.2188, 0.625, 0.25, 0.375, 0.25, 0.375, 0.25, 0.625, 0.25, 0.625, 0.2812, 0.625, 0.3125, 0.625, 0.3438, 0.625, 0.375, 0.625, 0.4062, 0.625, 0.4375, 0.625, 0.4688, 0.625, 0.5, 0.375, 0.5, 0.375, 0.5, 0.625, 0.5, 0.625, 0.5312, 0.625, 0.5625, 0.625, 0.5938, 0.625, 0.625, 0.625, 0.6562, 0.625, 0.6875, 0.625, 0.7188, 0.625, 0.75, 0.375, 0.75, 0.375, 0.75, 0.625, 0.75, 0.625, 0.7812, 0.625, 0.8125, 0.625, 0.8438, 0.625, 0.875, 0.625, 0.9062, 0.625, 0.9375, 0.625, 0.9688, 0.625, 1.0, 0.375, 1.0, 0.125, 0.5, 0.375, 0.5, 0.375, 0.75, 0.125, 0.75, 0.8438, 0.7188, 0.875, 0.7188, 0.875, 0.75, 0.8438, 0.75, 0.7188, 0.7188, 0.75, 0.7188, 0.75, 0.75, 0.7188, 0.75, 0.7188, 0.5938, 0.75, 0.5938, 0.75, 0.625, 0.7188, 0.625, 0.8438, 0.5938, 0.875, 0.5938, 0.875, 0.625, 0.8438, 0.625, 0.7812, 0.5938, 0.8125, 0.5938, 0.8125, 0.625, 0.7812, 0.625, 0.7812, 0.5312, 0.8125, 0.5312, 0.8125, 0.5625, 0.7812, 0.5625, 0.8438, 0.5312, 0.875, 0.5312, 0.875, 0.5625, 0.8438, 0.5625, 0.6562, 0.5938, 0.6875, 0.5938, 0.6875, 0.625, 0.6562, 0.625, 0.6562, 0.5312, 0.6875, 0.5312, 0.6875, 0.5625, 0.6562, 0.5625, 0.7188, 0.5312, 0.75, 0.5312, 0.75, 0.5625, 0.7188, 0.5625, 0.6562, 0.7188, 0.6875, 0.7188, 0.6875, 0.75, 0.6562, 0.75, 0.6562, 0.6562, 0.6875, 0.6562, 0.6875, 0.6875, 0.6562, 0.6875, 0.7188, 0.6562, 0.75, 0.6562, 0.75, 0.6875, 0.7188, 0.6875, 0.7812, 0.7188, 0.8125, 0.7188, 0.8125, 0.75, 0.7812, 0.75, 0.7812, 0.6562, 0.8125, 0.6562, 0.8125, 0.6875, 0.7812, 0.6875, 0.8438, 0.6562, 0.875, 0.6562, 0.875, 0.6875, 0.8438, 0.6875, 0.8125, 0.6562, 0.8438, 0.6562, 0.8438, 0.6875, 0.8125, 0.6875, 0.8125, 0.625, 0.8438, 0.625, 0.8438, 0.6562, 0.8125, 0.6562, 0.8438, 0.625, 0.875, 0.625, 0.875, 0.6562, 0.8438, 0.6562, 0.75, 0.6562, 0.7812, 0.6562, 0.7812, 0.6875, 0.75, 0.6875, 0.75, 0.625, 0.7812, 0.625, 0.7812, 0.6562, 0.75, 0.6562, 0.7812, 0.625, 0.8125, 0.625, 0.8125, 0.6562, 0.7812, 0.6562, 0.75, 0.7188, 0.7812, 0.7188, 0.7812, 0.75, 0.75, 0.75, 0.75, 0.6875, 0.7812, 0.6875, 0.7812, 0.7188, 0.75, 0.7188, 0.7812, 0.6875, 0.8125, 0.6875, 0.8125, 0.7188, 0.7812, 0.7188, 0.6875, 0.6562, 0.7188, 0.6562, 0.7188, 0.6875, 0.6875, 0.6875, 0.6875, 0.625, 0.7188, 0.625, 0.7188, 0.6562, 0.6875, 0.6562, 0.7188, 0.625, 0.75, 0.625, 0.75, 0.6562, 0.7188, 0.6562, 0.625, 0.6562, 0.6562, 0.6562, 0.6562, 0.6875, 0.625, 0.6875, 0.625, 0.625, 0.6562, 0.625, 0.6562, 0.6562, 0.625, 0.6562, 0.6562, 0.625, 0.6875, 0.625, 0.6875, 0.6562, 0.6562, 0.6562, 0.625, 0.7188, 0.6562, 0.7188, 0.6562, 0.75, 0.625, 0.75, 0.625, 0.6875, 0.6562, 0.6875, 0.6562, 0.7188, 0.625, 0.7188, 0.6562, 0.6875, 0.6875, 0.6875, 0.6875, 0.7188, 0.6562, 0.7188, 0.6875, 0.5312, 0.7188, 0.5312, 0.7188, 0.5625, 0.6875, 0.5625, 0.6875, 0.5, 0.7188, 0.5, 0.7188, 0.5312, 0.6875, 0.5312, 0.7188, 0.5, 0.75, 0.5, 0.75, 0.5312, 0.7188, 0.5312, 0.625, 0.5312, 0.6562, 0.5312, 0.6562, 0.5625, 0.625, 0.5625, 0.625, 0.5, 0.6562, 0.5, 0.6562, 0.5312, 0.625, 0.5312, 0.6562, 0.5, 0.6875, 0.5, 0.6875, 0.5312, 0.6562, 0.5312, 0.625, 0.5938, 0.6562, 0.5938, 0.6562, 0.625, 0.625, 0.625, 0.625, 0.5625, 0.6562, 0.5625, 0.6562, 0.5938, 0.625, 0.5938, 0.6562, 0.5625, 0.6875, 0.5625, 0.6875, 0.5938, 0.6562, 0.5938, 0.8125, 0.5312, 0.8438, 0.5312, 0.8438, 0.5625, 0.8125, 0.5625, 0.8125, 0.5, 0.8438, 0.5, 0.8438, 0.5312, 0.8125, 0.5312, 0.8438, 0.5, 0.875, 0.5, 0.875, 0.5312, 0.8438, 0.5312, 0.75, 0.5312, 0.7812, 0.5312, 0.7812, 0.5625, 0.75, 0.5625, 0.75, 0.5, 0.7812, 0.5, 0.7812, 0.5312, 0.75, 0.5312, 0.7812, 0.5, 0.8125, 0.5, 0.8125, 0.5312, 0.7812, 0.5312, 0.75, 0.5938, 0.7812, 0.5938, 0.7812, 0.625, 0.75, 0.625, 0.75, 0.5625, 0.7812, 0.5625, 0.7812, 0.5938, 0.75, 0.5938, 0.7812, 0.5625, 0.8125, 0.5625, 0.8125, 0.5938, 0.7812, 0.5938, 0.8125, 0.5938, 0.8438, 0.5938, 0.8438, 0.625, 0.8125, 0.625, 0.8125, 0.5625, 0.8438, 0.5625, 0.8438, 0.5938, 0.8125, 0.5938, 0.8438, 0.5625, 0.875, 0.5625, 0.875, 0.5938, 0.8438, 0.5938, 0.6875, 0.5938, 0.7188, 0.5938, 0.7188, 0.625, 0.6875, 0.625, 0.6875, 0.5625, 0.7188, 0.5625, 0.7188, 0.5938, 0.6875, 0.5938, 0.7188, 0.5625, 0.75, 0.5625, 0.75, 0.5938, 0.7188, 0.5938, 0.6875, 0.7188, 0.7188, 0.7188, 0.7188, 0.75, 0.6875, 0.75, 0.6875, 0.6875, 0.7188, 0.6875, 0.7188, 0.7188, 0.6875, 0.7188, 0.7188, 0.6875, 0.75, 0.6875, 0.75, 0.7188, 0.7188, 0.7188, 0.8125, 0.7188, 0.8438, 0.7188, 0.8438, 0.75, 0.8125, 0.75, 0.8125, 0.6875, 0.8438, 0.6875, 0.8438, 0.7188, 0.8125, 0.7188, 0.8438, 0.6875, 0.875, 0.6875, 0.875, 0.7188, 0.8438, 0.7188])
me_cube_004.use_remesh_fix_poles = True
me_cube_004.use_remesh_preserve_attributes = False
me_cube_004.use_mirror_vertex_groups = False
me_cube_004.update()

# ---- objects
ob_cube = bpy.data.objects.new('Cube', me_cube)
ob_cube_001 = bpy.data.objects.new('Cube.001', me_cube_001)
ob_cube_002 = bpy.data.objects.new('Cube.002', me_cube_002)
ob_cube_003 = bpy.data.objects.new('Cube.003', me_cube_003)
ob_cube_004 = bpy.data.objects.new('Cube.004', me_cube_004)

# ---- transforms, parenting, visibility, modifiers, constraints
ob_cube.location = (0.0, 0.0, 0.1602)
ob_cube.scale = (1.387, 1.387, 5.938)
ob_cube.lock_rotations_4d = False
ob_cube.empty_display_type = 'ARROWS'
ob_cube.lineart.crease_threshold = 0.0
ob_cube_001.location = (1.37, 0.0, 4.0)
ob_cube_001.scale = (0.1378, 0.4935, 1.0)
ob_cube_001.lineart.crease_threshold = 0.0
ob_cube_002.location = (1.37, 0.0, 1.0)
ob_cube_002.scale = (0.1378, 0.4935, 1.0)
ob_cube_002.lineart.crease_threshold = 0.0
ob_cube_003.location = (-1.37, 0.0, 4.0)
ob_cube_003.scale = (0.1378, 0.4935, 1.0)
ob_cube_003.lineart.crease_threshold = 0.0
ob_cube_004.location = (-1.37, 0.0, 1.0)
ob_cube_004.scale = (0.1378, 0.4935, 1.0)
ob_cube_004.lineart.crease_threshold = 0.0

# ---- collection membership
col_collection.objects.link(ob_cube)
col_windows.objects.link(ob_cube_001)
col_windows.objects.link(ob_cube_002)
col_windows.objects.link(ob_cube_003)
col_windows.objects.link(ob_cube_004)

# ---- scene / render settings (as saved in the file)
scene.frame_start = 1; scene.frame_end = 250; scene.frame_set(1)
scene.render.engine = 'BLENDER_EEVEE_NEXT'
scene.cycles.use_denoising = False
scene.cycles.samples = 128
scene.cycles.sampling_pattern = 'TABULATED_SOBOL'
scene.cycles.use_adaptive_sampling = False
scene.cycles.use_light_tree = False
scene.view_settings.view_transform = 'Filmic'
bpy.context.view_layer.update()

# ---- added for rendering (the .blend has no active camera and no usable light): camera, sun
cam_auto = bpy.data.cameras.new('AutoCamera')
cam_auto.lens = 50.0
cam_auto.sensor_width = 36.0
cam_auto.clip_end = 1000.0
ob_auto_camera = bpy.data.objects.new('AutoCamera', cam_auto)
scene.collection.objects.link(ob_auto_camera)
ob_auto_camera.location = (9.90202, -11.8824, 12.6881)
ob_auto_camera.rotation_euler = (1.09748, -7.21219e-08, 0.694738)
scene.camera = ob_auto_camera
light_auto_sun = bpy.data.lights.new('AutoSun', 'SUN')
light_auto_sun.energy = 3.0
light_auto_sun.angle = 0.0523599
ob_auto_sun = bpy.data.objects.new('AutoSun', light_auto_sun)
scene.collection.objects.link(ob_auto_sun)
ob_auto_sun.rotation_euler = (0.872665, 0.174533, 0.523599)
bpy.context.view_layer.update()
